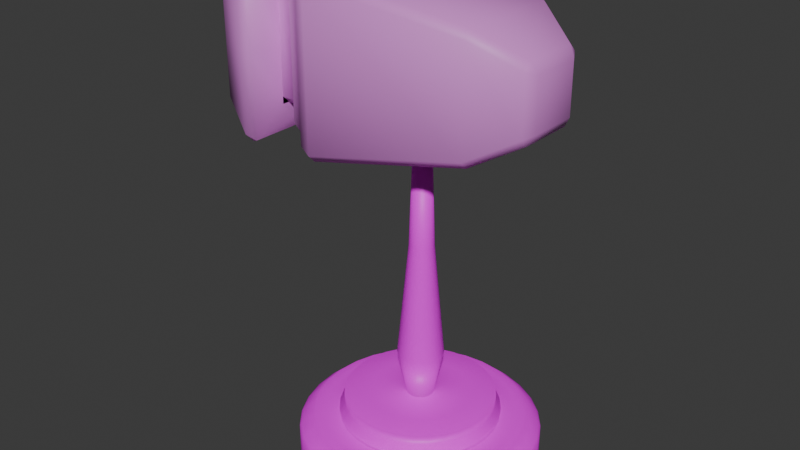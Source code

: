 # Source: WitchHazel.blend  (saved by Blender 4.0.36; exported with 4.5.12 LTS)
import bpy
from mathutils import Matrix  # noqa: F401  (used for matrix-valued properties, if any)

bpy.ops.wm.read_factory_settings(use_empty=True)
scene = bpy.context.scene
scene.name = 'Scene'

# ---- collections
col_collection = bpy.data.collections.new('Collection'); scene.collection.children.link(col_collection)

# ---- images (referenced by path relative to the original .blend; pixels are not part of the script)
import os
ASSET_DIR = os.environ.get("B2B_ASSET_DIR", "")  # directory of the original .blend (textures are referenced by path, not embedded)
HERE = os.path.dirname(os.path.abspath(__file__))  # packed textures are extracted next to this script under _unpacked/

def load_image(name, relpath, width, height, colorspace="sRGB"):
    """Load a texture the original file referenced (path relative to the .blend, or extracted next to this script)."""
    p = next((c for c in (os.path.join(HERE, relpath), os.path.join(ASSET_DIR, relpath)) if relpath and os.path.exists(c)), "")
    if p:
        img = bpy.data.images.load(p, check_existing=True)
        img.name = name
    else:  # same state as the original file: an image datablock whose file is absent (Cycles renders it pink)
        img = bpy.data.images.new(name, width, height)
        img.source = "FILE"
        img.filepath = "//" + (relpath or name)
    img.colorspace_settings.name = colorspace
    return img
img_f100014116_jpg = load_image('F100014116.jpg', 'F100014116.jpg', 1024, 1024, 'sRGB')
img_9374654_jpg = load_image('9374654.jpg', '9374654.jpg', 1024, 1024, 'sRGB')

# ---- materials (node trees are filled in below, after node groups)
mat_material = bpy.data.materials.new('Material')
mat_material.alpha_threshold = 0.0
mat_material.use_transparent_shadow = False
mat_material.roughness = 0.5
mat_material.line_color = (0.0, 0.0, 0.0, 1.0)
mat_material_001 = bpy.data.materials.new('Material.001')
mat_material_001.use_transparent_shadow = False

# ---- material node trees
mat_material.use_nodes = True; mat_material.node_tree.nodes.clear()
_N = mat_material.node_tree.nodes; _L = mat_material.node_tree.links
n0 = _N.new('ShaderNodeOutputMaterial'); n0.name = 'Material Output'; n0.location = (300, 300)
n1 = _N.new('ShaderNodeBsdfPrincipled'); n1.name = 'Principled BSDF'; n1.location = (10, 300)
n1.inputs[3].default_value = 1.45
n2 = _N.new('ShaderNodeTexImage'); n2.name = 'Image Texture'; n2.location = (-280, 280)
n2.image = img_f100014116_jpg
_L.new(n1.outputs[0], n0.inputs[0])
_L.new(n2.outputs[0], n1.inputs[0])
n0.is_active_output = True
mat_material_001.use_nodes = True; mat_material_001.node_tree.nodes.clear()
_N = mat_material_001.node_tree.nodes; _L = mat_material_001.node_tree.links
n0 = _N.new('ShaderNodeMix'); n0.name = 'Mix'; n0.location = (-827, 368)
n0.data_type = 'RGBA'
n0.blend_type = 'LIGHTEN'
n0.inputs[0].default_value = 1.0
n1 = _N.new('ShaderNodeTexImage'); n1.name = 'Image Texture.001'; n1.location = (-1319, 483)
n1.image = img_9374654_jpg
n2 = _N.new('ShaderNodeMix'); n2.name = 'Mix.001'; n2.location = (-515, 443)
n2.data_type = 'RGBA'
n3 = _N.new('ShaderNodeTexImage'); n3.name = 'Image Texture.002'; n3.location = (-1327, 203)
n3.image = img_f100014116_jpg
n4 = _N.new('ShaderNodeTexImage'); n4.name = 'Image Texture'; n4.location = (-613, 82)
n4.image = img_f100014116_jpg
n5 = _N.new('ShaderNodeValToRGB'); n5.name = 'Color Ramp.001'; n5.location = (-1837, 432)
n5.width = 211
while len(n5.color_ramp.elements) > 1: n5.color_ramp.elements.remove(n5.color_ramp.elements[-1])
n5.color_ramp.elements[0].position = 0.01579; n5.color_ramp.elements[0].color = (0.0, 0.0, 0.0, 1.0)
_e = n5.color_ramp.elements.new(1.0); _e.color = (1.0, 1.0, 1.0, 1.0)
n6 = _N.new('ShaderNodeOutputMaterial'); n6.name = 'Material Output'; n6.location = (451, 267)
n7 = _N.new('ShaderNodeBsdfPrincipled'); n7.name = 'Principled BSDF'; n7.location = (-90, 295)
n7.inputs[3].default_value = 1.45
n8 = _N.new('ShaderNodeShaderToRGB'); n8.name = 'Shader to RGB.001'; n8.location = (-1729, 71)
_L.new(n2.outputs[2], n7.inputs[0])
_L.new(n8.outputs[0], n5.inputs[0])
_L.new(n0.outputs[2], n2.inputs[6])
_L.new(n3.outputs[0], n0.inputs[6])
_L.new(n1.outputs[0], n0.inputs[7])
_L.new(n5.outputs[0], n2.inputs[7])
_L.new(n7.outputs[0], n8.inputs[0])
_L.new(n7.outputs[0], n6.inputs[0])
n6.is_active_output = True

# ---- world
world_world = bpy.data.worlds.new('World'); scene.world = world_world
world_world.use_nodes = True; world_world.node_tree.nodes.clear()
_N = world_world.node_tree.nodes; _L = world_world.node_tree.links
n0 = _N.new('ShaderNodeOutputWorld'); n0.name = 'World Output'; n0.location = (300, 300)
n1 = _N.new('ShaderNodeBackground'); n1.name = 'Background'; n1.location = (10, 300)
n1.inputs[0].default_value = (0.05088, 0.05088, 0.05088, 1.0)
_L.new(n1.outputs[0], n0.inputs[0])
n0.is_active_output = True
world_world.color = (0.05088, 0.05088, 0.05088)
world_world.use_sun_shadow = False
world_world.sun_shadow_jitter_overblur = 0.0

# ---- meshes
me_cylinder = bpy.data.meshes.new('Cylinder')
me_cylinder.from_pydata([(-5.313e-09, 0.5925, -0.3781), (-8.599e-09, 0.4518, 0.807), (0.1156, 0.5812, -0.3781), (0.08814, 0.4431, 0.807), (0.2268, 0.5474, -0.3781), (0.1729, 0.4174, 0.807), (0.3292, 0.4927, -0.3781), (0.251, 0.3756, 0.807), (0.419, 0.419, -0.3781), (0.3195, 0.3195, 0.807), (0.4927, 0.3292, -0.3781), (0.3756, 0.251, 0.807), (0.5474, 0.2268, -0.3781), (0.4174, 0.1729, 0.807), (0.5812, 0.1156, -0.3781), (0.4431, 0.08814, 0.807), (0.5925, 4.337e-10, -0.3781), (0.4518, 1.445e-09, 0.807), (0.5812, -0.1156, -0.3781), (0.4431, -0.08814, 0.807), (0.5474, -0.2268, -0.3781), (0.4174, -0.1729, 0.807), (0.4927, -0.3292, -0.3781), (0.3756, -0.251, 0.807), (0.419, -0.419, -0.3781), (0.3195, -0.3195, 0.807), (0.3292, -0.4927, -0.3781), (0.251, -0.3756, 0.807), (0.2268, -0.5474, -0.3781), (0.1729, -0.4174, 0.807), (0.1156, -0.5812, -0.3781), (0.08814, -0.4431, 0.807), (-5.313e-09, -0.5925, -0.3781), (-8.599e-09, -0.4518, 0.807), (-0.1156, -0.5812, -0.3781), (-0.08814, -0.4431, 0.807), (-0.2268, -0.5474, -0.3781), (-0.1729, -0.4174, 0.807), (-0.3292, -0.4927, -0.3781), (-0.251, -0.3756, 0.807), (-0.419, -0.419, -0.3781), (-0.3195, -0.3195, 0.807), (-0.4927, -0.3292, -0.3781), (-0.3756, -0.251, 0.807), (-0.5474, -0.2268, -0.3781), (-0.4174, -0.1729, 0.807), (-0.5812, -0.1156, -0.3781), (-0.4431, -0.08814, 0.807), (-0.5925, 4.337e-10, -0.3781), (-0.4518, 1.445e-09, 0.807), (-0.5812, 0.1156, -0.3781), (-0.4431, 0.08814, 0.807), (-0.5474, 0.2268, -0.3781), (-0.4174, 0.1729, 0.807), (-0.4927, 0.3292, -0.3781), (-0.3756, 0.251, 0.807), (-0.419, 0.419, -0.3781), (-0.3195, 0.3195, 0.807), (-0.3292, 0.4927, -0.3781), (-0.251, 0.3756, 0.807), (-0.2268, 0.5474, -0.3781), (-0.1729, 0.4174, 0.807), (-0.1156, 0.5812, -0.3781), (-0.08814, 0.4431, 0.807), (0.1156, 0.5812, 0.807), (-5.313e-09, 0.5925, 0.807), (0.2268, 0.5474, 0.807), (0.3292, 0.4927, 0.807), (0.419, 0.419, 0.807), (0.4927, 0.3292, 0.807), (0.5474, 0.2268, 0.807), (0.5812, 0.1156, 0.807), (0.5925, 4.337e-10, 0.807), (0.5812, -0.1156, 0.807), (0.5474, -0.2268, 0.807), (0.4927, -0.3292, 0.807), (0.419, -0.419, 0.807), (0.3292, -0.4927, 0.807), (0.2268, -0.5474, 0.807), (0.1156, -0.5812, 0.807), (-5.313e-09, -0.5925, 0.807), (-0.1156, -0.5812, 0.807), (-0.2268, -0.5474, 0.807), (-0.3292, -0.4927, 0.807), (-0.419, -0.419, 0.807), (-0.4927, -0.3292, 0.807), (-0.5474, -0.2268, 0.807), (-0.5812, -0.1156, 0.807), (-0.5925, 4.337e-10, 0.807), (-0.5812, 0.1156, 0.807), (-0.5474, 0.2268, 0.807), (-0.4927, 0.3292, 0.807), (-0.419, 0.419, 0.807), (-0.3292, 0.4927, 0.807), (-0.2268, 0.5474, 0.807), (-0.1156, 0.5812, 0.807), (0.01489, 0.07483, 1.546), (-1.057e-08, 0.0763, 1.546), (0.0292, 0.07049, 1.546), (0.04239, 0.06344, 1.546), (0.05395, 0.05395, 1.546), (0.06344, 0.04239, 1.546), (0.07049, 0.0292, 1.546), (0.07483, 0.01489, 1.546), (0.0763, 5.661e-09, 1.546), (0.07483, -0.01489, 1.546), (0.07049, -0.0292, 1.546), (0.06344, -0.04239, 1.546), (0.05395, -0.05395, 1.546), (0.04239, -0.06344, 1.546), (0.0292, -0.07049, 1.546), (0.01489, -0.07483, 1.546), (-1.057e-08, -0.0763, 1.546), (-0.01489, -0.07483, 1.546), (-0.0292, -0.07049, 1.546), (-0.04239, -0.06344, 1.546), (-0.05395, -0.05395, 1.546), (-0.06344, -0.04239, 1.546), (-0.07049, -0.0292, 1.546), (-0.07483, -0.01489, 1.546), (-0.0763, 5.661e-09, 1.546), (-0.07483, 0.01489, 1.546), (-0.07049, 0.0292, 1.546), (-0.06344, 0.04239, 1.546), (-0.05395, 0.05395, 1.546), (-0.04239, 0.06344, 1.546), (-0.0292, 0.07049, 1.546), (-0.01489, 0.07483, 1.546), (0.08246, 0.4146, 1.544), (-7.535e-09, 0.4227, 1.544), (0.1618, 0.3905, 1.544), (0.2348, 0.3514, 1.544), (0.2989, 0.2989, 1.544), (0.3514, 0.2348, 1.544), (0.3905, 0.1618, 1.544), (0.4146, 0.08246, 1.544), (0.4227, 1.332e-09, 1.544), (0.4146, -0.08246, 1.544), (0.3905, -0.1618, 1.544), (0.3514, -0.2348, 1.544), (0.2989, -0.2989, 1.544), (0.2348, -0.3514, 1.544), (0.1618, -0.3905, 1.544), (0.08246, -0.4146, 1.544), (-7.535e-09, -0.4227, 1.544), (-0.08246, -0.4146, 1.544), (-0.1618, -0.3905, 1.544), (-0.2348, -0.3514, 1.544), (-0.2989, -0.2989, 1.544), (-0.3514, -0.2348, 1.544), (-0.3905, -0.1618, 1.544), (-0.4146, -0.08246, 1.544), (-0.4227, 1.332e-09, 1.544), (-0.4146, 0.08246, 1.544), (-0.3905, 0.1618, 1.544), (-0.3514, 0.2348, 1.544), (-0.2989, 0.2989, 1.544), (-0.2348, 0.3514, 1.544), (-0.1618, 0.3905, 1.544), (-0.08246, 0.4146, 1.544), (0.02512, 0.1263, 3.129), (5.307e-08, 0.1288, 3.129), (0.04928, 0.119, 3.129), (0.07154, 0.1071, 3.129), (0.09105, 0.09105, 3.129), (0.1071, 0.07154, 3.129), (0.119, 0.04928, 3.129), (0.1263, 0.02512, 3.129), (0.1288, 8.823e-09, 3.129), (0.1263, -0.02512, 3.129), (0.119, -0.04928, 3.129), (0.1071, -0.07154, 3.129), (0.09105, -0.09105, 3.129), (0.07154, -0.1071, 3.129), (0.04928, -0.119, 3.129), (0.02512, -0.1263, 3.129), (5.307e-08, -0.1288, 3.129), (-0.02512, -0.1263, 3.129), (-0.04928, -0.119, 3.129), (-0.07154, -0.1071, 3.129), (-0.09105, -0.09105, 3.129), (-0.1071, -0.07154, 3.129), (-0.119, -0.04928, 3.129), (-0.1263, -0.02512, 3.129), (-0.1288, 8.823e-09, 3.129), (-0.1263, 0.02512, 3.129), (-0.119, 0.04928, 3.129), (-0.1071, 0.07154, 3.129), (-0.09105, 0.09105, 3.129), (-0.07154, 0.1071, 3.129), (-0.04928, 0.119, 3.129), (-0.02512, 0.1263, 3.129), (0.01334, 0.06706, 7.053), (6.392e-08, 0.06837, 7.053), (0.02616, 0.06316, 7.053), (0.03798, 0.05685, 7.053), (0.04834, 0.04834, 7.053), (0.05685, 0.03798, 7.053), (0.06317, 0.02616, 7.053), (0.06706, 0.01334, 7.053), (0.06837, 8.803e-09, 7.053), (0.06706, -0.01334, 7.053), (0.06317, -0.02616, 7.053), (0.05685, -0.03798, 7.053), (0.04834, -0.04834, 7.053), (0.03798, -0.05685, 7.053), (0.02616, -0.06316, 7.053), (0.01334, -0.06706, 7.053), (6.392e-08, -0.06837, 7.053), (-0.01334, -0.06706, 7.053), (-0.02616, -0.06316, 7.053), (-0.03798, -0.05685, 7.053), (-0.04834, -0.04834, 7.053), (-0.05685, -0.03798, 7.053), (-0.06316, -0.02616, 7.053), (-0.06706, -0.01334, 7.053), (-0.06837, 8.803e-09, 7.053), (-0.06706, 0.01334, 7.053), (-0.06316, 0.02616, 7.053), (-0.05685, 0.03798, 7.053), (-0.04834, 0.04834, 7.053), (-0.03798, 0.05685, 7.053), (-0.02616, 0.06316, 7.053), (-0.01334, 0.06706, 7.053), (0.008667, 0.04357, 11.43), (8.271e-07, 0.04442, 11.43), (0.017, 0.04104, 11.43), (0.02468, 0.03693, 11.43), (0.03141, 0.03141, 11.43), (0.03693, 0.02468, 11.43), (0.04104, 0.017, 11.43), (0.04357, 0.008666, 11.43), (0.04442, 8.009e-09, 11.43), (0.04357, -0.008666, 11.43), (0.04104, -0.017, 11.43), (0.03693, -0.02468, 11.43), (0.03141, -0.03141, 11.43), (0.02468, -0.03693, 11.43), (0.017, -0.04104, 11.43), (0.008667, -0.04357, 11.43), (8.271e-07, -0.04442, 11.43), (-0.008665, -0.04357, 11.43), (-0.017, -0.04104, 11.43), (-0.02468, -0.03693, 11.43), (-0.03141, -0.03141, 11.43), (-0.03693, -0.02468, 11.43), (-0.04104, -0.017, 11.43), (-0.04356, -0.008666, 11.43), (-0.04442, 8.009e-09, 11.43), (-0.04356, 0.008666, 11.43), (-0.04104, 0.017, 11.43), (-0.03693, 0.02468, 11.43), (-0.03141, 0.03141, 11.43), (-0.02468, 0.03693, 11.43), (-0.017, 0.04104, 11.43), (-0.008665, 0.04357, 11.43), (-6.342e-09, 0.6776, -0.9992), (0.1322, 0.6645, -0.9992), (0.1322, 0.6645, 0.356), (-6.342e-09, 0.6776, 0.356), (0.2593, 0.626, -0.9992), (0.2593, 0.626, 0.356), (0.3764, 0.5634, -0.9992), (0.3764, 0.5634, 0.356), (0.4791, 0.4791, -0.9992), (0.4791, 0.4791, 0.356), (0.5634, 0.3764, -0.9992), (0.5634, 0.3764, 0.356), (0.626, 0.2593, -0.9992), (0.626, 0.2593, 0.356), (0.6645, 0.1322, -0.9992), (0.6645, 0.1322, 0.356), (0.6776, 2.753e-10, -0.9992), (0.6776, 2.753e-10, 0.356), (0.6645, -0.1322, -0.9992), (0.6645, -0.1322, 0.356), (0.626, -0.2593, -0.9992), (0.626, -0.2593, 0.356), (0.5634, -0.3764, -0.9992), (0.5634, -0.3764, 0.356), (0.4791, -0.4791, -0.9992), (0.4791, -0.4791, 0.356), (0.3764, -0.5634, -0.9992), (0.3764, -0.5634, 0.356), (0.2593, -0.626, -0.9992), (0.2593, -0.626, 0.356), (0.1322, -0.6645, -0.9992), (0.1322, -0.6645, 0.356), (-6.342e-09, -0.6776, -0.9992), (-6.342e-09, -0.6776, 0.356), (-0.1322, -0.6645, -0.9992), (-0.1322, -0.6645, 0.356), (-0.2593, -0.626, -0.9992), (-0.2593, -0.626, 0.356), (-0.3764, -0.5634, -0.9992), (-0.3764, -0.5634, 0.356), (-0.4791, -0.4791, -0.9992), (-0.4791, -0.4791, 0.356), (-0.5634, -0.3764, -0.9992), (-0.5634, -0.3764, 0.356), (-0.626, -0.2593, -0.9992), (-0.626, -0.2593, 0.356), (-0.6645, -0.1322, -0.9992), (-0.6645, -0.1322, 0.356), (-0.6776, 2.753e-10, -0.9992), (-0.6776, 2.753e-10, 0.356), (-0.6645, 0.1322, -0.9992), (-0.6645, 0.1322, 0.356), (-0.626, 0.2593, -0.9992), (-0.626, 0.2593, 0.356), (-0.5634, 0.3764, -0.9992), (-0.5634, 0.3764, 0.356), (-0.4791, 0.4791, -0.9992), (-0.4791, 0.4791, 0.356), (-0.3764, 0.5634, -0.9992), (-0.3764, 0.5634, 0.356), (-0.2593, 0.626, -0.9992), (-0.2593, 0.626, 0.356), (-0.1322, 0.6645, -0.9992), (-0.1322, 0.6645, 0.356), (-6.95e-09, 0.2803, 1.544), (0.05469, 0.2749, 1.544), (0.1073, 0.259, 1.544), (0.1557, 0.2331, 1.544), (0.1982, 0.1982, 1.544), (0.2331, 0.1557, 1.544), (0.259, 0.1073, 1.544), (0.2749, 0.05469, 1.544), (0.2803, 4.703e-10, 1.544), (0.2749, -0.05469, 1.544), (0.259, -0.1073, 1.544), (0.2331, -0.1557, 1.544), (0.1982, -0.1982, 1.544), (0.1557, -0.2331, 1.544), (0.1073, -0.259, 1.544), (0.05469, -0.2749, 1.544), (-6.95e-09, -0.2803, 1.544), (-0.05469, -0.2749, 1.544), (-0.1073, -0.259, 1.544), (-0.1557, -0.2331, 1.544), (-0.1982, -0.1982, 1.544), (-0.2331, -0.1557, 1.544), (-0.259, -0.1073, 1.544), (-0.2749, -0.05469, 1.544), (-0.2803, 4.703e-10, 1.544), (-0.2749, 0.05469, 1.544), (-0.259, 0.1073, 1.544), (-0.2331, 0.1557, 1.544), (-0.1982, 0.1982, 1.544), (-0.1557, 0.2331, 1.544), (-0.1073, 0.259, 1.544), (-0.05469, 0.2749, 1.544), (0.08814, 0.4431, 0.9917), (0.1729, 0.4174, 0.9917), (-0.3195, 0.3195, 0.9917), (-0.251, 0.3756, 0.9917), (0.08814, -0.4431, 0.9917), (-8.388e-09, -0.4518, 0.9917), (0.251, 0.3756, 0.9917), (-0.1729, 0.4174, 0.9917), (-0.08814, -0.4431, 0.9917), (0.3195, 0.3195, 0.9917), (-0.08814, 0.4431, 0.9917), (-0.1729, -0.4174, 0.9917), (0.3756, 0.251, 0.9917), (-8.388e-09, 0.4518, 0.9917), (-0.251, -0.3756, 0.9917), (0.4174, 0.1729, 0.9917), (-0.3195, -0.3195, 0.9917), (0.4431, 0.08814, 0.9917), (-0.3756, -0.251, 0.9917), (0.4518, 1.445e-09, 0.9917), (-0.4174, -0.1729, 0.9917), (0.4431, -0.08814, 0.9917), (-0.4431, -0.08814, 0.9917), (0.4174, -0.1729, 0.9917), (-0.4518, 1.445e-09, 0.9917), (0.3756, -0.251, 0.9917), (-0.4431, 0.08814, 0.9917), (0.3195, -0.3195, 0.9917), (-0.4174, 0.1729, 0.9917), (0.251, -0.3756, 0.9917), (-0.3756, 0.251, 0.9917), (0.1729, -0.4174, 0.9917), (0.08246, 0.4146, 1.227), (-0.2989, 0.2989, 1.227), (0.08246, -0.4146, 1.227), (0.1618, 0.3905, 1.227), (-0.2348, 0.3514, 1.227), (-7.646e-09, -0.4227, 1.227), (0.2348, 0.3514, 1.227), (-0.1618, 0.3905, 1.227), (-0.08246, -0.4146, 1.227), (0.2989, 0.2989, 1.227), (-0.08246, 0.4146, 1.227), (-0.1618, -0.3905, 1.227), (0.3514, 0.2348, 1.227), (-7.646e-09, 0.4227, 1.227), (-0.2348, -0.3514, 1.227), (0.3905, 0.1618, 1.227), (-0.2989, -0.2989, 1.227), (0.4146, 0.08246, 1.227), (-0.3514, -0.2348, 1.227), (0.4227, 1.332e-09, 1.227), (-0.3905, -0.1618, 1.227), (0.4146, -0.08246, 1.227), (-0.4146, -0.08246, 1.227), (0.3905, -0.1618, 1.227), (-0.4227, 1.332e-09, 1.227), (0.3514, -0.2348, 1.227), (-0.4146, 0.08246, 1.227), (0.2989, -0.2989, 1.227), (-0.3905, 0.1618, 1.227), (0.2348, -0.3514, 1.227), (-0.3514, 0.2348, 1.227), (0.1618, -0.3905, 1.227), (-6.423e-09, 0.545, 0.807), (0.1063, 0.5345, 0.807), (0.2086, 0.5035, 0.807), (0.3028, 0.4531, 0.807), (0.3854, 0.3854, 0.807), (0.4531, 0.3028, 0.807), (0.5035, 0.2086, 0.807), (0.5345, 0.1063, 0.807), (0.545, 7.753e-10, 0.807), (0.5345, -0.1063, 0.807), (0.5035, -0.2086, 0.807), (0.4531, -0.3028, 0.807), (0.3854, -0.3854, 0.807), (0.3028, -0.4531, 0.807), (0.2086, -0.5035, 0.807), (0.1063, -0.5345, 0.807), (-6.423e-09, -0.545, 0.807), (-0.1063, -0.5345, 0.807), (-0.2086, -0.5035, 0.807), (-0.3028, -0.4531, 0.807), (-0.3854, -0.3854, 0.807), (-0.4531, -0.3028, 0.807), (-0.5035, -0.2086, 0.807), (-0.5345, -0.1063, 0.807), (-0.545, 7.753e-10, 0.807), (-0.5345, 0.1063, 0.807), (-0.5035, 0.2086, 0.807), (-0.4531, 0.3028, 0.807), (-0.3854, 0.3854, 0.807), (-0.3028, 0.4531, 0.807), (-0.2086, 0.5035, 0.807), (-0.1063, 0.5345, 0.807), (0.6677, 2.936e-10, 0.408), (-0.6549, 0.1303, 0.408), (-6.223e-09, -0.6677, 0.408), (0.6549, 0.1303, 0.408), (-0.6677, 2.936e-10, 0.408), (0.1303, -0.6549, 0.408), (0.6169, 0.2555, 0.408), (-6.223e-09, 0.6677, 0.408), (-0.6169, -0.2555, 0.408), (-0.6549, -0.1303, 0.408), (0.371, -0.5552, 0.408), (0.2555, -0.6169, 0.408), (0.4722, 0.4722, 0.408), (0.5552, 0.371, 0.408), (-0.2555, 0.6169, 0.408), (-0.1303, 0.6549, 0.408), (-0.1303, -0.6549, 0.408), (-0.6169, 0.2555, 0.408), (0.6549, -0.1303, 0.408), (-0.2555, -0.6169, 0.408), (0.1303, 0.6549, 0.408), (-0.5552, 0.371, 0.408), (0.6169, -0.2555, 0.408), (-0.371, -0.5552, 0.408), (-0.4722, 0.4722, 0.408), (0.2555, 0.6169, 0.408), (0.5552, -0.371, 0.408), (-0.4722, -0.4722, 0.408), (-0.371, 0.5552, 0.408), (0.371, 0.5552, 0.408), (0.4722, -0.4722, 0.408), (-0.5552, -0.371, 0.408), (-6.342e-09, 0.6776, -0.7281), (0.1322, 0.6645, -0.7281), (0.2593, 0.626, -0.7281), (0.3764, 0.5634, -0.7281), (0.4791, 0.4791, -0.7281), (0.5634, 0.3764, -0.7281), (0.626, 0.2593, -0.7281), (0.6645, 0.1322, -0.7281), (0.6776, 2.753e-10, -0.7281), (0.6645, -0.1322, -0.7281), (0.626, -0.2593, -0.7281), (0.5634, -0.3764, -0.7281), (0.4791, -0.4791, -0.7281), (0.3764, -0.5634, -0.7281), (0.2593, -0.626, -0.7281), (0.1322, -0.6645, -0.7281), (-6.342e-09, -0.6776, -0.7281), (-0.1322, -0.6645, -0.7281), (-0.2593, -0.626, -0.7281), (-0.3764, -0.5634, -0.7281), (-0.4791, -0.4791, -0.7281), (-0.5634, -0.3764, -0.7281), (-0.626, -0.2593, -0.7281), (-0.6645, -0.1322, -0.7281), (-0.6776, 2.753e-10, -0.7281), (-0.6645, 0.1322, -0.7281), (-0.626, 0.2593, -0.7281), (-0.5634, 0.3764, -0.7281), (-0.4791, 0.4791, -0.7281), (-0.3764, 0.5634, -0.7281), (-0.2593, 0.626, -0.7281), (-0.1322, 0.6645, -0.7281)], [], [(464, 467, 293, 291), (54, 52, 308, 310), (2, 0, 256, 257), (448, 466, 275, 273), (36, 34, 290, 292), (18, 16, 272, 274), (449, 465, 309, 307), (450, 464, 291, 289), (52, 50, 306, 308), (451, 448, 273, 271), (34, 32, 288, 290), (16, 14, 270, 272), (452, 449, 307, 305), (453, 450, 289, 287), (50, 48, 304, 306), (454, 451, 271, 269), (32, 30, 286, 288), (14, 12, 268, 270), (457, 452, 305, 303), (459, 453, 287, 285), (48, 46, 302, 304), (461, 454, 269, 267), (30, 28, 284, 286), (463, 455, 259, 319), (12, 10, 266, 268), (456, 457, 303, 301), (0, 62, 318, 256), (458, 459, 285, 283), (46, 44, 300, 302), (460, 461, 267, 265), (387, 384, 128, 130), (28, 26, 282, 284), (462, 463, 319, 317), (0, 2, 4, 6, 8, 10, 12, 14, 16, 18, 20, 22, 24, 26, 28, 30, 32, 34, 36, 38, 40, 42, 44, 46, 48, 50, 52, 54, 56, 58, 60, 62), (416, 417, 64, 65), (417, 418, 66, 64), (418, 419, 67, 66), (419, 420, 68, 67), (420, 421, 69, 68), (421, 422, 70, 69), (422, 423, 71, 70), (423, 424, 72, 71), (424, 425, 73, 72), (425, 426, 74, 73), (426, 427, 75, 74), (427, 428, 76, 75), (428, 429, 77, 76), (429, 430, 78, 77), (430, 431, 79, 78), (431, 432, 80, 79), (432, 433, 81, 80), (433, 434, 82, 81), (434, 435, 83, 82), (435, 436, 84, 83), (436, 437, 85, 84), (437, 438, 86, 85), (438, 439, 87, 86), (439, 440, 88, 87), (440, 441, 89, 88), (441, 442, 90, 89), (442, 443, 91, 90), (443, 444, 92, 91), (444, 445, 93, 92), (445, 446, 94, 93), (446, 447, 95, 94), (447, 416, 65, 95), (116, 115, 179, 180), (388, 385, 156, 157), (389, 386, 143, 144), (390, 387, 130, 131), (391, 388, 157, 158), (392, 389, 144, 145), (393, 390, 131, 132), (394, 391, 158, 159), (395, 392, 145, 146), (396, 393, 132, 133), (397, 394, 159, 129), (398, 395, 146, 147), (399, 396, 133, 134), (400, 398, 147, 148), (401, 399, 134, 135), (402, 400, 148, 149), (403, 401, 135, 136), (404, 402, 149, 150), (405, 403, 136, 137), (406, 404, 150, 151), (407, 405, 137, 138), (408, 406, 151, 152), (409, 407, 138, 139), (410, 408, 152, 153), (411, 409, 139, 140), (412, 410, 153, 154), (413, 411, 140, 141), (414, 412, 154, 155), (415, 413, 141, 142), (384, 397, 129, 128), (385, 414, 155, 156), (386, 415, 142, 143), (320, 321, 128, 129), (321, 322, 130, 128), (322, 323, 131, 130), (323, 324, 132, 131), (324, 325, 133, 132), (325, 326, 134, 133), (326, 327, 135, 134), (327, 328, 136, 135), (328, 329, 137, 136), (329, 330, 138, 137), (330, 331, 139, 138), (331, 332, 140, 139), (332, 333, 141, 140), (333, 334, 142, 141), (334, 335, 143, 142), (335, 336, 144, 143), (336, 337, 145, 144), (337, 338, 146, 145), (338, 339, 147, 146), (339, 340, 148, 147), (340, 341, 149, 148), (341, 342, 150, 149), (342, 343, 151, 150), (343, 344, 152, 151), (344, 345, 153, 152), (345, 346, 154, 153), (346, 347, 155, 154), (347, 348, 156, 155), (348, 349, 157, 156), (349, 350, 158, 157), (350, 351, 159, 158), (351, 320, 129, 159), (183, 182, 214, 215), (103, 102, 166, 167), (117, 116, 180, 181), (104, 103, 167, 168), (118, 117, 181, 182), (105, 104, 168, 169), (119, 118, 182, 183), (106, 105, 169, 170), (120, 119, 183, 184), (107, 106, 170, 171), (121, 120, 184, 185), (108, 107, 171, 172), (122, 121, 185, 186), (109, 108, 172, 173), (123, 122, 186, 187), (110, 109, 173, 174), (96, 97, 161, 160), (124, 123, 187, 188), (111, 110, 174, 175), (98, 96, 160, 162), (125, 124, 188, 189), (112, 111, 175, 176), (99, 98, 162, 163), (126, 125, 189, 190), (113, 112, 176, 177), (100, 99, 163, 164), (127, 126, 190, 191), (114, 113, 177, 178), (101, 100, 164, 165), (97, 127, 191, 161), (115, 114, 178, 179), (102, 101, 165, 166), (218, 217, 249, 250), (170, 169, 201, 202), (184, 183, 215, 216), (171, 170, 202, 203), (185, 184, 216, 217), (172, 171, 203, 204), (186, 185, 217, 218), (173, 172, 204, 205), (187, 186, 218, 219), (174, 173, 205, 206), (160, 161, 193, 192), (188, 187, 219, 220), (175, 174, 206, 207), (162, 160, 192, 194), (189, 188, 220, 221), (176, 175, 207, 208), (163, 162, 194, 195), (190, 189, 221, 222), (177, 176, 208, 209), (164, 163, 195, 196), (191, 190, 222, 223), (178, 177, 209, 210), (165, 164, 196, 197), (161, 191, 223, 193), (179, 178, 210, 211), (166, 165, 197, 198), (180, 179, 211, 212), (167, 166, 198, 199), (181, 180, 212, 213), (168, 167, 199, 200), (182, 181, 213, 214), (169, 168, 200, 201), (224, 225, 255, 254, 253, 252, 251, 250, 249, 248, 247, 246, 245, 244, 243, 242, 241, 240, 239, 238, 237, 236, 235, 234, 233, 232, 231, 230, 229, 228, 227, 226), (205, 204, 236, 237), (219, 218, 250, 251), (206, 205, 237, 238), (192, 193, 225, 224), (220, 219, 251, 252), (207, 206, 238, 239), (194, 192, 224, 226), (221, 220, 252, 253), (208, 207, 239, 240), (195, 194, 226, 227), (222, 221, 253, 254), (209, 208, 240, 241), (196, 195, 227, 228), (223, 222, 254, 255), (210, 209, 241, 242), (197, 196, 228, 229), (193, 223, 255, 225), (211, 210, 242, 243), (198, 197, 229, 230), (212, 211, 243, 244), (199, 198, 230, 231), (213, 212, 244, 245), (200, 199, 231, 232), (214, 213, 245, 246), (201, 200, 232, 233), (215, 214, 246, 247), (202, 201, 233, 234), (216, 215, 247, 248), (203, 202, 234, 235), (217, 216, 248, 249), (204, 203, 235, 236), (480, 259, 258, 481), (481, 258, 261, 482), (482, 261, 263, 483), (483, 263, 265, 484), (484, 265, 267, 485), (485, 267, 269, 486), (486, 269, 271, 487), (487, 271, 273, 488), (488, 273, 275, 489), (489, 275, 277, 490), (490, 277, 279, 491), (491, 279, 281, 492), (492, 281, 283, 493), (493, 283, 285, 494), (494, 285, 287, 495), (495, 287, 289, 496), (496, 289, 291, 497), (497, 291, 293, 498), (498, 293, 295, 499), (499, 295, 297, 500), (500, 297, 299, 501), (501, 299, 301, 502), (502, 301, 303, 503), (503, 303, 305, 504), (504, 305, 307, 505), (505, 307, 309, 506), (506, 309, 311, 507), (507, 311, 313, 508), (508, 313, 315, 509), (509, 315, 317, 510), (510, 317, 319, 511), (511, 319, 259, 480), (455, 468, 258, 259), (465, 469, 311, 309), (20, 18, 274, 276), (38, 36, 292, 294), (466, 470, 277, 275), (56, 54, 310, 312), (467, 471, 295, 293), (4, 2, 257, 260), (469, 472, 313, 311), (22, 20, 276, 278), (468, 473, 261, 258), (40, 38, 294, 296), (470, 474, 279, 277), (58, 56, 312, 314), (471, 475, 297, 295), (6, 4, 260, 262), (472, 476, 315, 313), (24, 22, 278, 280), (473, 477, 263, 261), (42, 40, 296, 298), (474, 478, 281, 279), (60, 58, 314, 316), (475, 479, 299, 297), (8, 6, 262, 264), (476, 462, 317, 315), (26, 24, 280, 282), (477, 460, 265, 263), (44, 42, 298, 300), (478, 458, 283, 281), (62, 60, 316, 318), (479, 456, 301, 299), (10, 8, 264, 266), (127, 97, 320, 351), (126, 127, 351, 350), (125, 126, 350, 349), (124, 125, 349, 348), (123, 124, 348, 347), (122, 123, 347, 346), (121, 122, 346, 345), (120, 121, 345, 344), (119, 120, 344, 343), (118, 119, 343, 342), (117, 118, 342, 341), (116, 117, 341, 340), (115, 116, 340, 339), (114, 115, 339, 338), (113, 114, 338, 337), (112, 113, 337, 336), (111, 112, 336, 335), (110, 111, 335, 334), (109, 110, 334, 333), (108, 109, 333, 332), (107, 108, 332, 331), (106, 107, 331, 330), (105, 106, 330, 329), (104, 105, 329, 328), (103, 104, 328, 327), (102, 103, 327, 326), (101, 102, 326, 325), (100, 101, 325, 324), (99, 100, 324, 323), (98, 99, 323, 322), (96, 98, 322, 321), (97, 96, 321, 320), (31, 29, 383, 356), (57, 55, 382, 354), (3, 1, 365, 352), (29, 27, 381, 383), (55, 53, 380, 382), (27, 25, 379, 381), (53, 51, 378, 380), (25, 23, 377, 379), (51, 49, 376, 378), (23, 21, 375, 377), (49, 47, 374, 376), (21, 19, 373, 375), (47, 45, 372, 374), (19, 17, 371, 373), (45, 43, 370, 372), (17, 15, 369, 371), (43, 41, 368, 370), (15, 13, 367, 369), (41, 39, 366, 368), (13, 11, 364, 367), (39, 37, 363, 366), (1, 63, 362, 365), (11, 9, 361, 364), (37, 35, 360, 363), (63, 61, 359, 362), (9, 7, 358, 361), (35, 33, 357, 360), (61, 59, 355, 359), (7, 5, 353, 358), (33, 31, 356, 357), (59, 57, 354, 355), (5, 3, 352, 353), (356, 383, 415, 386), (354, 382, 414, 385), (352, 365, 397, 384), (383, 381, 413, 415), (382, 380, 412, 414), (381, 379, 411, 413), (380, 378, 410, 412), (379, 377, 409, 411), (378, 376, 408, 410), (377, 375, 407, 409), (376, 374, 406, 408), (375, 373, 405, 407), (374, 372, 404, 406), (373, 371, 403, 405), (372, 370, 402, 404), (371, 369, 401, 403), (370, 368, 400, 402), (369, 367, 399, 401), (368, 366, 398, 400), (367, 364, 396, 399), (366, 363, 395, 398), (365, 362, 394, 397), (364, 361, 393, 396), (363, 360, 392, 395), (362, 359, 391, 394), (361, 358, 390, 393), (360, 357, 389, 392), (359, 355, 388, 391), (358, 353, 387, 390), (357, 356, 386, 389), (355, 354, 385, 388), (353, 352, 384, 387), (63, 1, 416, 447), (61, 63, 447, 446), (59, 61, 446, 445), (57, 59, 445, 444), (55, 57, 444, 443), (53, 55, 443, 442), (51, 53, 442, 441), (49, 51, 441, 440), (47, 49, 440, 439), (45, 47, 439, 438), (43, 45, 438, 437), (41, 43, 437, 436), (39, 41, 436, 435), (37, 39, 435, 434), (35, 37, 434, 433), (33, 35, 433, 432), (31, 33, 432, 431), (29, 31, 431, 430), (27, 29, 430, 429), (25, 27, 429, 428), (23, 25, 428, 427), (21, 23, 427, 426), (19, 21, 426, 425), (17, 19, 425, 424), (15, 17, 424, 423), (13, 15, 423, 422), (11, 13, 422, 421), (9, 11, 421, 420), (7, 9, 420, 419), (5, 7, 419, 418), (3, 5, 418, 417), (1, 3, 417, 416), (85, 86, 456, 479), (76, 77, 458, 478), (67, 68, 460, 477), (93, 94, 462, 476), (84, 85, 479, 475), (75, 76, 478, 474), (66, 67, 477, 473), (92, 93, 476, 472), (83, 84, 475, 471), (74, 75, 474, 470), (64, 66, 473, 468), (91, 92, 472, 469), (82, 83, 471, 467), (73, 74, 470, 466), (90, 91, 469, 465), (65, 64, 468, 455), (94, 95, 463, 462), (68, 69, 461, 460), (77, 78, 459, 458), (86, 87, 457, 456), (95, 65, 455, 463), (69, 70, 454, 461), (78, 79, 453, 459), (87, 88, 452, 457), (70, 71, 451, 454), (79, 80, 450, 453), (88, 89, 449, 452), (71, 72, 448, 451), (80, 81, 464, 450), (89, 90, 465, 449), (72, 73, 466, 448), (81, 82, 467, 464), (318, 511, 480, 256), (316, 510, 511, 318), (314, 509, 510, 316), (312, 508, 509, 314), (310, 507, 508, 312), (308, 506, 507, 310), (306, 505, 506, 308), (304, 504, 505, 306), (302, 503, 504, 304), (300, 502, 503, 302), (298, 501, 502, 300), (296, 500, 501, 298), (294, 499, 500, 296), (292, 498, 499, 294), (290, 497, 498, 292), (288, 496, 497, 290), (286, 495, 496, 288), (284, 494, 495, 286), (282, 493, 494, 284), (280, 492, 493, 282), (278, 491, 492, 280), (276, 490, 491, 278), (274, 489, 490, 276), (272, 488, 489, 274), (270, 487, 488, 272), (268, 486, 487, 270), (266, 485, 486, 268), (264, 484, 485, 266), (262, 483, 484, 264), (260, 482, 483, 262), (257, 481, 482, 260), (256, 480, 481, 257)])
me_cylinder.polygons.foreach_set('use_smooth', [True] * 482)
_uv = me_cylinder.uv_layers.new(name='UVMap')
_uv.uv.foreach_set('vector', [0.2032, 0.01461, 0.1582, 0.02827, 0.1582, 0.02827, 0.2032, 0.01461, 0.5504, 0.3833, 0.5283, 0.3418, 0.5283, 0.3418, 0.5504, 0.3833, 0.7968, 0.4854, 0.75, 0.49, 0.75, 0.49, 0.7968, 0.4854, 0.49, 0.25, 0.4854, 0.2032, 0.4854, 0.2032, 0.49, 0.25, 0.6582, 0.02827, 0.7032, 0.01461, 0.7032, 0.01461, 0.6582, 0.02827, 0.9854, 0.2032, 0.99, 0.25, 0.99, 0.25, 0.9854, 0.2032, 0.01461, 0.2968, 0.02827, 0.3418, 0.02827, 0.3418, 0.01461, 0.2968, 0.25, 0.01, 0.2032, 0.01461, 0.2032, 0.01461, 0.25, 0.01, 0.5283, 0.3418, 0.5146, 0.2968, 0.5146, 0.2968, 0.5283, 0.3418, 0.4854, 0.2968, 0.49, 0.25, 0.49, 0.25, 0.4854, 0.2968, 0.7032, 0.01461, 0.75, 0.01, 0.75, 0.01, 0.7032, 0.01461, 0.99, 0.25, 0.9854, 0.2968, 0.9854, 0.2968, 0.99, 0.25, 0.01, 0.25, 0.01461, 0.2968, 0.01461, 0.2968, 0.01, 0.25, 0.2968, 0.01461, 0.25, 0.01, 0.25, 0.01, 0.2968, 0.01461, 0.5146, 0.2968, 0.51, 0.25, 0.51, 0.25, 0.5146, 0.2968, 0.4717, 0.3418, 0.4854, 0.2968, 0.4854, 0.2968, 0.4717, 0.3418, 0.75, 0.01, 0.7968, 0.01461, 0.7968, 0.01461, 0.75, 0.01, 0.9854, 0.2968, 0.9717, 0.3418, 0.9717, 0.3418, 0.9854, 0.2968, 0.01461, 0.2032, 0.01, 0.25, 0.01, 0.25, 0.01461, 0.2032, 0.3418, 0.02827, 0.2968, 0.01461, 0.2968, 0.01461, 0.3418, 0.02827, 0.51, 0.25, 0.5146, 0.2032, 0.5146, 0.2032, 0.51, 0.25, 0.4496, 0.3833, 0.4717, 0.3418, 0.4717, 0.3418, 0.4496, 0.3833, 0.7968, 0.01461, 0.8418, 0.02827, 0.8418, 0.02827, 0.7968, 0.01461, 0.2032, 0.4854, 0.25, 0.49, 0.25, 0.49, 0.2032, 0.4854, 0.9717, 0.3418, 0.9496, 0.3833, 0.9496, 0.3833, 0.9717, 0.3418, 0.02827, 0.1582, 0.01461, 0.2032, 0.01461, 0.2032, 0.02827, 0.1582, 0.75, 0.49, 0.7032, 0.4854, 0.7032, 0.4854, 0.75, 0.49, 0.3833, 0.05045, 0.3418, 0.02827, 0.3418, 0.02827, 0.3833, 0.05045, 0.5146, 0.2032, 0.5283, 0.1582, 0.5283, 0.1582, 0.5146, 0.2032, 0.4197, 0.4197, 0.4496, 0.3833, 0.4496, 0.3833, 0.4197, 0.4197, 0.3408, 0.4693, 0.2963, 0.4828, 0.2963, 0.4828, 0.3408, 0.4693, 0.8418, 0.02827, 0.8833, 0.05045, 0.8833, 0.05045, 0.8418, 0.02827, 0.1582, 0.4717, 0.2032, 0.4854, 0.2032, 0.4854, 0.1582, 0.4717, 0.75, 0.49, 0.7968, 0.4854, 0.8418, 0.4717, 0.8833, 0.4496, 0.9197, 0.4197, 0.9496, 0.3833, 0.9717, 0.3418, 0.9854, 0.2968, 0.99, 0.25, 0.9854, 0.2032, 0.9717, 0.1582, 0.9496, 0.1167, 0.9197, 0.08029, 0.8833, 0.05045, 0.8418, 0.02827, 0.7968, 0.01461, 0.75, 0.01, 0.7032, 0.01461, 0.6582, 0.02827, 0.6167, 0.05045, 0.5803, 0.08029, 0.5504, 0.1167, 0.5283, 0.1582, 0.5146, 0.2032, 0.51, 0.25, 0.5146, 0.2968, 0.5283, 0.3418, 0.5504, 0.3833, 0.5803, 0.4197, 0.6167, 0.4496, 0.6582, 0.4717, 0.7032, 0.4854, 0.25, 0.4891, 0.2966, 0.4845, 0.2968, 0.4854, 0.25, 0.49, 0.2966, 0.4845, 0.3415, 0.4709, 0.3418, 0.4717, 0.2968, 0.4854, 0.3415, 0.4709, 0.3828, 0.4488, 0.3833, 0.4496, 0.3418, 0.4717, 0.3828, 0.4488, 0.4191, 0.4191, 0.4197, 0.4197, 0.3833, 0.4496, 0.4191, 0.4191, 0.4488, 0.3828, 0.4496, 0.3833, 0.4197, 0.4197, 0.4488, 0.3828, 0.4709, 0.3415, 0.4717, 0.3418, 0.4496, 0.3833, 0.4709, 0.3415, 0.4845, 0.2966, 0.4854, 0.2968, 0.4717, 0.3418, 0.4845, 0.2966, 0.4891, 0.25, 0.49, 0.25, 0.4854, 0.2968, 0.4891, 0.25, 0.4845, 0.2034, 0.4854, 0.2032, 0.49, 0.25, 0.4845, 0.2034, 0.4709, 0.1585, 0.4717, 0.1582, 0.4854, 0.2032, 0.4709, 0.1585, 0.4488, 0.1172, 0.4496, 0.1167, 0.4717, 0.1582, 0.4488, 0.1172, 0.4191, 0.08093, 0.4197, 0.08029, 0.4496, 0.1167, 0.4191, 0.08093, 0.3828, 0.05119, 0.3833, 0.05045, 0.4197, 0.08029, 0.3828, 0.05119, 0.3415, 0.0291, 0.3418, 0.02827, 0.3833, 0.05045, 0.3415, 0.0291, 0.2966, 0.01549, 0.2968, 0.01461, 0.3418, 0.02827, 0.2966, 0.01549, 0.25, 0.01089, 0.25, 0.01, 0.2968, 0.01461, 0.25, 0.01089, 0.2034, 0.01549, 0.2032, 0.01461, 0.25, 0.01, 0.2034, 0.01549, 0.1585, 0.0291, 0.1582, 0.02827, 0.2032, 0.01461, 0.1585, 0.0291, 0.1172, 0.05119, 0.1167, 0.05045, 0.1582, 0.02827, 0.1172, 0.05119, 0.08093, 0.08093, 0.08029, 0.08029, 0.1167, 0.05045, 0.08093, 0.08093, 0.05119, 0.1172, 0.05045, 0.1167, 0.08029, 0.08029, 0.05119, 0.1172, 0.0291, 0.1585, 0.02827, 0.1582, 0.05045, 0.1167, 0.0291, 0.1585, 0.01549, 0.2034, 0.01461, 0.2032, 0.02827, 0.1582, 0.01549, 0.2034, 0.01089, 0.25, 0.01, 0.25, 0.01461, 0.2032, 0.01089, 0.25, 0.01549, 0.2966, 0.01461, 0.2968, 0.01, 0.25, 0.01549, 0.2966, 0.0291, 0.3415, 0.02827, 0.3418, 0.01461, 0.2968, 0.0291, 0.3415, 0.05119, 0.3828, 0.05045, 0.3833, 0.02827, 0.3418, 0.05119, 0.3828, 0.08093, 0.4191, 0.08029, 0.4197, 0.05045, 0.3833, 0.08093, 0.4191, 0.1172, 0.4488, 0.1167, 0.4496, 0.08029, 0.4197, 0.1172, 0.4488, 0.1585, 0.4709, 0.1582, 0.4717, 0.1167, 0.4496, 0.1585, 0.4709, 0.2034, 0.4845, 0.2032, 0.4854, 0.1582, 0.4717, 0.2034, 0.4845, 0.25, 0.4891, 0.25, 0.49, 0.2032, 0.4854, 0.2217, 0.2217, 0.2277, 0.2167, 0.2277, 0.2167, 0.2217, 0.2217, 0.1181, 0.4474, 0.08217, 0.4178, 0.08217, 0.4178, 0.1181, 0.4474, 0.25, 0.01265, 0.2963, 0.01721, 0.2963, 0.01721, 0.25, 0.01265, 0.3819, 0.4474, 0.3408, 0.4693, 0.3408, 0.4693, 0.3819, 0.4474, 0.1592, 0.4693, 0.1181, 0.4474, 0.1181, 0.4474, 0.1592, 0.4693, 0.2037, 0.01721, 0.25, 0.01265, 0.25, 0.01265, 0.2037, 0.01721, 0.4178, 0.4178, 0.3819, 0.4474, 0.3819, 0.4474, 0.4178, 0.4178, 0.2037, 0.4828, 0.1592, 0.4693, 0.1592, 0.4693, 0.2037, 0.4828, 0.1592, 0.03072, 0.2037, 0.01721, 0.2037, 0.01721, 0.1592, 0.03072, 0.4474, 0.3819, 0.4178, 0.4178, 0.4178, 0.4178, 0.4474, 0.3819, 0.25, 0.4874, 0.2037, 0.4828, 0.2037, 0.4828, 0.25, 0.4874, 0.1181, 0.05265, 0.1592, 0.03072, 0.1592, 0.03072, 0.1181, 0.05265, 0.4693, 0.3408, 0.4474, 0.3819, 0.4474, 0.3819, 0.4693, 0.3408, 0.08217, 0.08217, 0.1181, 0.05265, 0.1181, 0.05265, 0.08217, 0.08217, 0.4828, 0.2963, 0.4693, 0.3408, 0.4693, 0.3408, 0.4828, 0.2963, 0.05265, 0.1181, 0.08217, 0.08217, 0.08217, 0.08217, 0.05265, 0.1181, 0.4874, 0.25, 0.4828, 0.2963, 0.4828, 0.2963, 0.4874, 0.25, 0.03072, 0.1592, 0.05265, 0.1181, 0.05265, 0.1181, 0.03072, 0.1592, 0.4828, 0.2037, 0.4874, 0.25, 0.4874, 0.25, 0.4828, 0.2037, 0.01721, 0.2037, 0.03072, 0.1592, 0.03072, 0.1592, 0.01721, 0.2037, 0.4693, 0.1592, 0.4828, 0.2037, 0.4828, 0.2037, 0.4693, 0.1592, 0.01265, 0.25, 0.01721, 0.2037, 0.01721, 0.2037, 0.01265, 0.25, 0.4474, 0.1181, 0.4693, 0.1592, 0.4693, 0.1592, 0.4474, 0.1181, 0.01721, 0.2963, 0.01265, 0.25, 0.01265, 0.25, 0.01721, 0.2963, 0.4178, 0.08217, 0.4474, 0.1181, 0.4474, 0.1181, 0.4178, 0.08217, 0.03072, 0.3408, 0.01721, 0.2963, 0.01721, 0.2963, 0.03072, 0.3408, 0.3819, 0.05265, 0.4178, 0.08217, 0.4178, 0.08217, 0.3819, 0.05265, 0.05265, 0.3819, 0.03072, 0.3408, 0.03072, 0.3408, 0.05265, 0.3819, 0.3408, 0.03072, 0.3819, 0.05265, 0.3819, 0.05265, 0.3408, 0.03072, 0.2963, 0.4828, 0.25, 0.4874, 0.25, 0.4874, 0.2963, 0.4828, 0.08217, 0.4178, 0.05265, 0.3819, 0.05265, 0.3819, 0.08217, 0.4178, 0.2963, 0.01721, 0.3408, 0.03072, 0.3408, 0.03072, 0.2963, 0.01721, 0.25, 0.4694, 0.2928, 0.4651, 0.2963, 0.4828, 0.25, 0.4874, 0.2928, 0.4651, 0.3339, 0.4527, 0.3408, 0.4693, 0.2963, 0.4828, 0.3339, 0.4527, 0.3719, 0.4324, 0.3819, 0.4474, 0.3408, 0.4693, 0.3719, 0.4324, 0.4051, 0.4051, 0.4178, 0.4178, 0.3819, 0.4474, 0.4051, 0.4051, 0.4324, 0.3719, 0.4474, 0.3819, 0.4178, 0.4178, 0.4324, 0.3719, 0.4527, 0.3339, 0.4693, 0.3408, 0.4474, 0.3819, 0.4527, 0.3339, 0.4651, 0.2928, 0.4828, 0.2963, 0.4693, 0.3408, 0.4651, 0.2928, 0.4694, 0.25, 0.4874, 0.25, 0.4828, 0.2963, 0.4694, 0.25, 0.4651, 0.2072, 0.4828, 0.2037, 0.4874, 0.25, 0.4651, 0.2072, 0.4527, 0.1661, 0.4693, 0.1592, 0.4828, 0.2037, 0.4527, 0.1661, 0.4324, 0.1281, 0.4474, 0.1181, 0.4693, 0.1592, 0.4324, 0.1281, 0.4051, 0.09489, 0.4178, 0.08217, 0.4474, 0.1181, 0.4051, 0.09489, 0.3719, 0.06761, 0.3819, 0.05265, 0.4178, 0.08217, 0.3719, 0.06761, 0.3339, 0.04734, 0.3408, 0.03072, 0.3819, 0.05265, 0.3339, 0.04734, 0.2928, 0.03486, 0.2963, 0.01721, 0.3408, 0.03072, 0.2928, 0.03486, 0.25, 0.03065, 0.25, 0.01265, 0.2963, 0.01721, 0.25, 0.03065, 0.2072, 0.03486, 0.2037, 0.01721, 0.25, 0.01265, 0.2072, 0.03486, 0.1661, 0.04734, 0.1592, 0.03072, 0.2037, 0.01721, 0.1661, 0.04734, 0.1281, 0.06761, 0.1181, 0.05265, 0.1592, 0.03072, 0.1281, 0.06761, 0.09489, 0.09489, 0.08217, 0.08217, 0.1181, 0.05265, 0.09489, 0.09489, 0.06761, 0.1281, 0.05265, 0.1181, 0.08217, 0.08217, 0.06761, 0.1281, 0.04734, 0.1661, 0.03072, 0.1592, 0.05265, 0.1181, 0.04734, 0.1661, 0.03486, 0.2072, 0.01721, 0.2037, 0.03072, 0.1592, 0.03486, 0.2072, 0.03065, 0.25, 0.01265, 0.25, 0.01721, 0.2037, 0.03065, 0.25, 0.03486, 0.2928, 0.01721, 0.2963, 0.01265, 0.25, 0.03486, 0.2928, 0.04734, 0.3339, 0.03072, 0.3408, 0.01721, 0.2963, 0.04734, 0.3339, 0.06761, 0.3719, 0.05265, 0.3819, 0.03072, 0.3408, 0.06761, 0.3719, 0.09489, 0.4051, 0.08217, 0.4178, 0.05265, 0.3819, 0.09489, 0.4051, 0.1281, 0.4324, 0.1181, 0.4474, 0.08217, 0.4178, 0.1281, 0.4324, 0.1661, 0.4527, 0.1592, 0.4693, 0.1181, 0.4474, 0.1661, 0.4527, 0.2072, 0.4651, 0.2037, 0.4828, 0.1592, 0.4693, 0.2072, 0.4651, 0.25, 0.4694, 0.25, 0.4874, 0.2037, 0.4828, 0.2107, 0.2422, 0.213, 0.2347, 0.213, 0.2347, 0.2107, 0.2422, 0.2893, 0.2578, 0.287, 0.2653, 0.287, 0.2653, 0.2893, 0.2578, 0.2167, 0.2277, 0.2217, 0.2217, 0.2217, 0.2217, 0.2167, 0.2277, 0.2901, 0.25, 0.2893, 0.2578, 0.2893, 0.2578, 0.2901, 0.25, 0.213, 0.2347, 0.2167, 0.2277, 0.2167, 0.2277, 0.213, 0.2347, 0.2893, 0.2422, 0.2901, 0.25, 0.2901, 0.25, 0.2893, 0.2422, 0.2107, 0.2422, 0.213, 0.2347, 0.213, 0.2347, 0.2107, 0.2422, 0.287, 0.2347, 0.2893, 0.2422, 0.2893, 0.2422, 0.287, 0.2347, 0.2099, 0.25, 0.2107, 0.2422, 0.2107, 0.2422, 0.2099, 0.25, 0.2833, 0.2277, 0.287, 0.2347, 0.287, 0.2347, 0.2833, 0.2277, 0.2107, 0.2578, 0.2099, 0.25, 0.2099, 0.25, 0.2107, 0.2578, 0.2783, 0.2217, 0.2833, 0.2277, 0.2833, 0.2277, 0.2783, 0.2217, 0.213, 0.2653, 0.2107, 0.2578, 0.2107, 0.2578, 0.213, 0.2653, 0.2723, 0.2167, 0.2783, 0.2217, 0.2783, 0.2217, 0.2723, 0.2167, 0.2167, 0.2723, 0.213, 0.2653, 0.213, 0.2653, 0.2167, 0.2723, 0.2653, 0.213, 0.2723, 0.2167, 0.2723, 0.2167, 0.2653, 0.213, 0.2578, 0.2893, 0.25, 0.2901, 0.25, 0.2901, 0.2578, 0.2893, 0.2217, 0.2783, 0.2167, 0.2723, 0.2167, 0.2723, 0.2217, 0.2783, 0.2578, 0.2107, 0.2653, 0.213, 0.2653, 0.213, 0.2578, 0.2107, 0.2653, 0.287, 0.2578, 0.2893, 0.2578, 0.2893, 0.2653, 0.287, 0.2277, 0.2833, 0.2217, 0.2783, 0.2217, 0.2783, 0.2277, 0.2833, 0.25, 0.2099, 0.2578, 0.2107, 0.2578, 0.2107, 0.25, 0.2099, 0.2723, 0.2833, 0.2653, 0.287, 0.2653, 0.287, 0.2723, 0.2833, 0.2347, 0.287, 0.2277, 0.2833, 0.2277, 0.2833, 0.2347, 0.287, 0.2422, 0.2107, 0.25, 0.2099, 0.25, 0.2099, 0.2422, 0.2107, 0.2783, 0.2783, 0.2723, 0.2833, 0.2723, 0.2833, 0.2783, 0.2783, 0.2422, 0.2893, 0.2347, 0.287, 0.2347, 0.287, 0.2422, 0.2893, 0.2347, 0.213, 0.2422, 0.2107, 0.2422, 0.2107, 0.2347, 0.213, 0.2833, 0.2723, 0.2783, 0.2783, 0.2783, 0.2783, 0.2833, 0.2723, 0.25, 0.2901, 0.2422, 0.2893, 0.2422, 0.2893, 0.25, 0.2901, 0.2277, 0.2167, 0.2347, 0.213, 0.2347, 0.213, 0.2277, 0.2167, 0.287, 0.2653, 0.2833, 0.2723, 0.2833, 0.2723, 0.287, 0.2653, 0.213, 0.2653, 0.2107, 0.2578, 0.2107, 0.2578, 0.213, 0.2653, 0.287, 0.2347, 0.2893, 0.2422, 0.2893, 0.2422, 0.287, 0.2347, 0.2099, 0.25, 0.2107, 0.2422, 0.2107, 0.2422, 0.2099, 0.25, 0.2833, 0.2277, 0.287, 0.2347, 0.287, 0.2347, 0.2833, 0.2277, 0.2107, 0.2578, 0.2099, 0.25, 0.2099, 0.25, 0.2107, 0.2578, 0.2783, 0.2217, 0.2833, 0.2277, 0.2833, 0.2277, 0.2783, 0.2217, 0.213, 0.2653, 0.2107, 0.2578, 0.2107, 0.2578, 0.213, 0.2653, 0.2723, 0.2167, 0.2783, 0.2217, 0.2783, 0.2217, 0.2723, 0.2167, 0.2167, 0.2723, 0.213, 0.2653, 0.213, 0.2653, 0.2167, 0.2723, 0.2653, 0.213, 0.2723, 0.2167, 0.2723, 0.2167, 0.2653, 0.213, 0.2578, 0.2893, 0.25, 0.2901, 0.25, 0.2901, 0.2578, 0.2893, 0.2217, 0.2783, 0.2167, 0.2723, 0.2167, 0.2723, 0.2217, 0.2783, 0.2578, 0.2107, 0.2653, 0.213, 0.2653, 0.213, 0.2578, 0.2107, 0.2653, 0.287, 0.2578, 0.2893, 0.2578, 0.2893, 0.2653, 0.287, 0.2277, 0.2833, 0.2217, 0.2783, 0.2217, 0.2783, 0.2277, 0.2833, 0.25, 0.2099, 0.2578, 0.2107, 0.2578, 0.2107, 0.25, 0.2099, 0.2723, 0.2833, 0.2653, 0.287, 0.2653, 0.287, 0.2723, 0.2833, 0.2347, 0.287, 0.2277, 0.2833, 0.2277, 0.2833, 0.2347, 0.287, 0.2422, 0.2107, 0.25, 0.2099, 0.25, 0.2099, 0.2422, 0.2107, 0.2783, 0.2783, 0.2723, 0.2833, 0.2723, 0.2833, 0.2783, 0.2783, 0.2422, 0.2893, 0.2347, 0.287, 0.2347, 0.287, 0.2422, 0.2893, 0.2347, 0.213, 0.2422, 0.2107, 0.2422, 0.2107, 0.2347, 0.213, 0.2833, 0.2723, 0.2783, 0.2783, 0.2783, 0.2783, 0.2833, 0.2723, 0.25, 0.2901, 0.2422, 0.2893, 0.2422, 0.2893, 0.25, 0.2901, 0.2277, 0.2167, 0.2347, 0.213, 0.2347, 0.213, 0.2277, 0.2167, 0.287, 0.2653, 0.2833, 0.2723, 0.2833, 0.2723, 0.287, 0.2653, 0.2217, 0.2217, 0.2277, 0.2167, 0.2277, 0.2167, 0.2217, 0.2217, 0.2893, 0.2578, 0.287, 0.2653, 0.287, 0.2653, 0.2893, 0.2578, 0.2167, 0.2277, 0.2217, 0.2217, 0.2217, 0.2217, 0.2167, 0.2277, 0.2901, 0.25, 0.2893, 0.2578, 0.2893, 0.2578, 0.2901, 0.25, 0.213, 0.2347, 0.2167, 0.2277, 0.2167, 0.2277, 0.213, 0.2347, 0.2893, 0.2422, 0.2901, 0.25, 0.2901, 0.25, 0.2893, 0.2422, 0.2578, 0.2893, 0.25, 0.2901, 0.2422, 0.2893, 0.2347, 0.287, 0.2277, 0.2833, 0.2217, 0.2783, 0.2167, 0.2723, 0.213, 0.2653, 0.2107, 0.2578, 0.2099, 0.25, 0.2107, 0.2422, 0.213, 0.2347, 0.2167, 0.2277, 0.2217, 0.2217, 0.2277, 0.2167, 0.2347, 0.213, 0.2422, 0.2107, 0.25, 0.2099, 0.2578, 0.2107, 0.2653, 0.213, 0.2723, 0.2167, 0.2783, 0.2217, 0.2833, 0.2277, 0.287, 0.2347, 0.2893, 0.2422, 0.2901, 0.25, 0.2893, 0.2578, 0.287, 0.2653, 0.2833, 0.2723, 0.2783, 0.2783, 0.2723, 0.2833, 0.2653, 0.287, 0.2723, 0.2167, 0.2783, 0.2217, 0.2783, 0.2217, 0.2723, 0.2167, 0.2167, 0.2723, 0.213, 0.2653, 0.213, 0.2653, 0.2167, 0.2723, 0.2653, 0.213, 0.2723, 0.2167, 0.2723, 0.2167, 0.2653, 0.213, 0.2578, 0.2893, 0.25, 0.2901, 0.25, 0.2901, 0.2578, 0.2893, 0.2217, 0.2783, 0.2167, 0.2723, 0.2167, 0.2723, 0.2217, 0.2783, 0.2578, 0.2107, 0.2653, 0.213, 0.2653, 0.213, 0.2578, 0.2107, 0.2653, 0.287, 0.2578, 0.2893, 0.2578, 0.2893, 0.2653, 0.287, 0.2277, 0.2833, 0.2217, 0.2783, 0.2217, 0.2783, 0.2277, 0.2833, 0.25, 0.2099, 0.2578, 0.2107, 0.2578, 0.2107, 0.25, 0.2099, 0.2723, 0.2833, 0.2653, 0.287, 0.2653, 0.287, 0.2723, 0.2833, 0.2347, 0.287, 0.2277, 0.2833, 0.2277, 0.2833, 0.2347, 0.287, 0.2422, 0.2107, 0.25, 0.2099, 0.25, 0.2099, 0.2422, 0.2107, 0.2783, 0.2783, 0.2723, 0.2833, 0.2723, 0.2833, 0.2783, 0.2783, 0.2422, 0.2893, 0.2347, 0.287, 0.2347, 0.287, 0.2422, 0.2893, 0.2347, 0.213, 0.2422, 0.2107, 0.2422, 0.2107, 0.2347, 0.213, 0.2833, 0.2723, 0.2783, 0.2783, 0.2783, 0.2783, 0.2833, 0.2723, 0.25, 0.2901, 0.2422, 0.2893, 0.2422, 0.2893, 0.25, 0.2901, 0.2277, 0.2167, 0.2347, 0.213, 0.2347, 0.213, 0.2277, 0.2167, 0.287, 0.2653, 0.2833, 0.2723, 0.2833, 0.2723, 0.287, 0.2653, 0.2217, 0.2217, 0.2277, 0.2167, 0.2277, 0.2167, 0.2217, 0.2217, 0.2893, 0.2578, 0.287, 0.2653, 0.287, 0.2653, 0.2893, 0.2578, 0.2167, 0.2277, 0.2217, 0.2217, 0.2217, 0.2217, 0.2167, 0.2277, 0.2901, 0.25, 0.2893, 0.2578, 0.2893, 0.2578, 0.2901, 0.25, 0.213, 0.2347, 0.2167, 0.2277, 0.2167, 0.2277, 0.213, 0.2347, 0.2893, 0.2422, 0.2901, 0.25, 0.2901, 0.25, 0.2893, 0.2422, 0.2107, 0.2422, 0.213, 0.2347, 0.213, 0.2347, 0.2107, 0.2422, 0.287, 0.2347, 0.2893, 0.2422, 0.2893, 0.2422, 0.287, 0.2347, 0.2099, 0.25, 0.2107, 0.2422, 0.2107, 0.2422, 0.2099, 0.25, 0.2833, 0.2277, 0.287, 0.2347, 0.287, 0.2347, 0.2833, 0.2277, 0.2107, 0.2578, 0.2099, 0.25, 0.2099, 0.25, 0.2107, 0.2578, 0.2783, 0.2217, 0.2833, 0.2277, 0.2833, 0.2277, 0.2783, 0.2217, 1.0, 0.6, 1.0, 1.0, 0.9688, 1.0, 0.9688, 0.6, 0.9688, 0.6, 0.9688, 1.0, 0.9375, 1.0, 0.9375, 0.6, 0.9375, 0.6, 0.9375, 1.0, 0.9062, 1.0, 0.9062, 0.6, 0.9062, 0.6, 0.9062, 1.0, 0.875, 1.0, 0.875, 0.6, 0.875, 0.6, 0.875, 1.0, 0.8438, 1.0, 0.8438, 0.6, 0.8438, 0.6, 0.8438, 1.0, 0.8125, 1.0, 0.8125, 0.6, 0.8125, 0.6, 0.8125, 1.0, 0.7812, 1.0, 0.7812, 0.6, 0.7812, 0.6, 0.7812, 1.0, 0.75, 1.0, 0.75, 0.6, 0.75, 0.6, 0.75, 1.0, 0.7188, 1.0, 0.7188, 0.6, 0.7188, 0.6, 0.7188, 1.0, 0.6875, 1.0, 0.6875, 0.6, 0.6875, 0.6, 0.6875, 1.0, 0.6562, 1.0, 0.6562, 0.6, 0.6562, 0.6, 0.6562, 1.0, 0.625, 1.0, 0.625, 0.6, 0.625, 0.6, 0.625, 1.0, 0.5938, 1.0, 0.5938, 0.6, 0.5938, 0.6, 0.5938, 1.0, 0.5625, 1.0, 0.5625, 0.6, 0.5625, 0.6, 0.5625, 1.0, 0.5312, 1.0, 0.5312, 0.6, 0.5312, 0.6, 0.5312, 1.0, 0.5, 1.0, 0.5, 0.6, 0.5, 0.6, 0.5, 1.0, 0.4688, 1.0, 0.4688, 0.6, 0.4688, 0.6, 0.4688, 1.0, 0.4375, 1.0, 0.4375, 0.6, 0.4375, 0.6, 0.4375, 1.0, 0.4062, 1.0, 0.4062, 0.6, 0.4062, 0.6, 0.4062, 1.0, 0.375, 1.0, 0.375, 0.6, 0.375, 0.6, 0.375, 1.0, 0.3438, 1.0, 0.3438, 0.6, 0.3438, 0.6, 0.3438, 1.0, 0.3125, 1.0, 0.3125, 0.6, 0.3125, 0.6, 0.3125, 1.0, 0.2812, 1.0, 0.2812, 0.6, 0.2812, 0.6, 0.2812, 1.0, 0.25, 1.0, 0.25, 0.6, 0.25, 0.6, 0.25, 1.0, 0.2188, 1.0, 0.2188, 0.6, 0.2188, 0.6, 0.2188, 1.0, 0.1875, 1.0, 0.1875, 0.6, 0.1875, 0.6, 0.1875, 1.0, 0.1562, 1.0, 0.1562, 0.6, 0.1562, 0.6, 0.1562, 1.0, 0.125, 1.0, 0.125, 0.6, 0.125, 0.6, 0.125, 1.0, 0.09375, 1.0, 0.09375, 0.6, 0.09375, 0.6, 0.09375, 1.0, 0.0625, 1.0, 0.0625, 0.6, 0.0625, 0.6, 0.0625, 1.0, 0.03125, 1.0, 0.03125, 0.6, 0.03125, 0.6, 0.03125, 1.0, 0.0, 1.0, 0.0, 0.6, 0.25, 0.49, 0.2968, 0.4854, 0.2968, 0.4854, 0.25, 0.49, 0.02827, 0.3418, 0.05045, 0.3833, 0.05045, 0.3833, 0.02827, 0.3418, 0.9717, 0.1582, 0.9854, 0.2032, 0.9854, 0.2032, 0.9717, 0.1582, 0.6167, 0.05045, 0.6582, 0.02827, 0.6582, 0.02827, 0.6167, 0.05045, 0.4854, 0.2032, 0.4717, 0.1582, 0.4717, 0.1582, 0.4854, 0.2032, 0.5803, 0.4197, 0.5504, 0.3833, 0.5504, 0.3833, 0.5803, 0.4197, 0.1582, 0.02827, 0.1167, 0.05045, 0.1167, 0.05045, 0.1582, 0.02827, 0.8418, 0.4717, 0.7968, 0.4854, 0.7968, 0.4854, 0.8418, 0.4717, 0.05045, 0.3833, 0.08029, 0.4197, 0.08029, 0.4197, 0.05045, 0.3833, 0.9496, 0.1167, 0.9717, 0.1582, 0.9717, 0.1582, 0.9496, 0.1167, 0.2968, 0.4854, 0.3418, 0.4717, 0.3418, 0.4717, 0.2968, 0.4854, 0.5803, 0.08029, 0.6167, 0.05045, 0.6167, 0.05045, 0.5803, 0.08029, 0.4717, 0.1582, 0.4496, 0.1167, 0.4496, 0.1167, 0.4717, 0.1582, 0.6167, 0.4496, 0.5803, 0.4197, 0.5803, 0.4197, 0.6167, 0.4496, 0.1167, 0.05045, 0.08029, 0.08029, 0.08029, 0.08029, 0.1167, 0.05045, 0.8833, 0.4496, 0.8418, 0.4717, 0.8418, 0.4717, 0.8833, 0.4496, 0.08029, 0.4197, 0.1167, 0.4496, 0.1167, 0.4496, 0.08029, 0.4197, 0.9197, 0.08029, 0.9496, 0.1167, 0.9496, 0.1167, 0.9197, 0.08029, 0.3418, 0.4717, 0.3833, 0.4496, 0.3833, 0.4496, 0.3418, 0.4717, 0.5504, 0.1167, 0.5803, 0.08029, 0.5803, 0.08029, 0.5504, 0.1167, 0.4496, 0.1167, 0.4197, 0.08029, 0.4197, 0.08029, 0.4496, 0.1167, 0.6582, 0.4717, 0.6167, 0.4496, 0.6167, 0.4496, 0.6582, 0.4717, 0.08029, 0.08029, 0.05045, 0.1167, 0.05045, 0.1167, 0.08029, 0.08029, 0.9197, 0.4197, 0.8833, 0.4496, 0.8833, 0.4496, 0.9197, 0.4197, 0.1167, 0.4496, 0.1582, 0.4717, 0.1582, 0.4717, 0.1167, 0.4496, 0.8833, 0.05045, 0.9197, 0.08029, 0.9197, 0.08029, 0.8833, 0.05045, 0.3833, 0.4496, 0.4197, 0.4197, 0.4197, 0.4197, 0.3833, 0.4496, 0.5283, 0.1582, 0.5504, 0.1167, 0.5504, 0.1167, 0.5283, 0.1582, 0.4197, 0.08029, 0.3833, 0.05045, 0.3833, 0.05045, 0.4197, 0.08029, 0.7032, 0.4854, 0.6582, 0.4717, 0.6582, 0.4717, 0.7032, 0.4854, 0.05045, 0.1167, 0.02827, 0.1582, 0.02827, 0.1582, 0.05045, 0.1167, 0.9496, 0.3833, 0.9197, 0.4197, 0.9197, 0.4197, 0.9496, 0.3833, 0.2422, 0.2893, 0.25, 0.2901, 0.25, 0.4694, 0.2072, 0.4651, 0.2347, 0.287, 0.2422, 0.2893, 0.2072, 0.4651, 0.1661, 0.4527, 0.2277, 0.2833, 0.2347, 0.287, 0.1661, 0.4527, 0.1281, 0.4324, 0.2217, 0.2783, 0.2277, 0.2833, 0.1281, 0.4324, 0.09489, 0.4051, 0.2167, 0.2723, 0.2217, 0.2783, 0.09489, 0.4051, 0.06761, 0.3719, 0.213, 0.2653, 0.2167, 0.2723, 0.06761, 0.3719, 0.04734, 0.3339, 0.2107, 0.2578, 0.213, 0.2653, 0.04734, 0.3339, 0.03486, 0.2928, 0.2099, 0.25, 0.2107, 0.2578, 0.03486, 0.2928, 0.03065, 0.25, 0.2107, 0.2422, 0.2099, 0.25, 0.03065, 0.25, 0.03486, 0.2072, 0.213, 0.2347, 0.2107, 0.2422, 0.03486, 0.2072, 0.04734, 0.1661, 0.2167, 0.2277, 0.213, 0.2347, 0.04734, 0.1661, 0.06761, 0.1281, 0.2217, 0.2217, 0.2167, 0.2277, 0.06761, 0.1281, 0.09489, 0.09489, 0.2277, 0.2167, 0.2217, 0.2217, 0.09489, 0.09489, 0.1281, 0.06761, 0.2347, 0.213, 0.2277, 0.2167, 0.1281, 0.06761, 0.1661, 0.04734, 0.2422, 0.2107, 0.2347, 0.213, 0.1661, 0.04734, 0.2072, 0.03486, 0.25, 0.2099, 0.2422, 0.2107, 0.2072, 0.03486, 0.25, 0.03065, 0.2578, 0.2107, 0.25, 0.2099, 0.25, 0.03065, 0.2928, 0.03486, 0.2653, 0.213, 0.2578, 0.2107, 0.2928, 0.03486, 0.3339, 0.04734, 0.2723, 0.2167, 0.2653, 0.213, 0.3339, 0.04734, 0.3719, 0.06761, 0.2783, 0.2217, 0.2723, 0.2167, 0.3719, 0.06761, 0.4051, 0.09489, 0.2833, 0.2277, 0.2783, 0.2217, 0.4051, 0.09489, 0.4324, 0.1281, 0.287, 0.2347, 0.2833, 0.2277, 0.4324, 0.1281, 0.4527, 0.1661, 0.2893, 0.2422, 0.287, 0.2347, 0.4527, 0.1661, 0.4651, 0.2072, 0.2901, 0.25, 0.2893, 0.2422, 0.4651, 0.2072, 0.4694, 0.25, 0.2893, 0.2578, 0.2901, 0.25, 0.4694, 0.25, 0.4651, 0.2928, 0.287, 0.2653, 0.2893, 0.2578, 0.4651, 0.2928, 0.4527, 0.3339, 0.2833, 0.2723, 0.287, 0.2653, 0.4527, 0.3339, 0.4324, 0.3719, 0.2783, 0.2783, 0.2833, 0.2723, 0.4324, 0.3719, 0.4051, 0.4051, 0.2723, 0.2833, 0.2783, 0.2783, 0.4051, 0.4051, 0.3719, 0.4324, 0.2653, 0.287, 0.2723, 0.2833, 0.3719, 0.4324, 0.3339, 0.4527, 0.2578, 0.2893, 0.2653, 0.287, 0.3339, 0.4527, 0.2928, 0.4651, 0.25, 0.2901, 0.2578, 0.2893, 0.2928, 0.4651, 0.25, 0.4694, 0.2963, 0.01721, 0.3408, 0.03072, 0.3408, 0.03072, 0.2963, 0.01721, 0.08217, 0.4178, 0.05265, 0.3819, 0.05265, 0.3819, 0.08217, 0.4178, 0.2963, 0.4828, 0.25, 0.4874, 0.25, 0.4874, 0.2963, 0.4828, 0.3408, 0.03072, 0.3819, 0.05265, 0.3819, 0.05265, 0.3408, 0.03072, 0.05265, 0.3819, 0.03072, 0.3408, 0.03072, 0.3408, 0.05265, 0.3819, 0.3819, 0.05265, 0.4178, 0.08217, 0.4178, 0.08217, 0.3819, 0.05265, 0.03072, 0.3408, 0.01721, 0.2963, 0.01721, 0.2963, 0.03072, 0.3408, 0.4178, 0.08217, 0.4474, 0.1181, 0.4474, 0.1181, 0.4178, 0.08217, 0.01721, 0.2963, 0.01265, 0.25, 0.01265, 0.25, 0.01721, 0.2963, 0.4474, 0.1181, 0.4693, 0.1592, 0.4693, 0.1592, 0.4474, 0.1181, 0.01265, 0.25, 0.01721, 0.2037, 0.01721, 0.2037, 0.01265, 0.25, 0.4693, 0.1592, 0.4828, 0.2037, 0.4828, 0.2037, 0.4693, 0.1592, 0.01721, 0.2037, 0.03072, 0.1592, 0.03072, 0.1592, 0.01721, 0.2037, 0.4828, 0.2037, 0.4874, 0.25, 0.4874, 0.25, 0.4828, 0.2037, 0.03072, 0.1592, 0.05265, 0.1181, 0.05265, 0.1181, 0.03072, 0.1592, 0.4874, 0.25, 0.4828, 0.2963, 0.4828, 0.2963, 0.4874, 0.25, 0.05265, 0.1181, 0.08217, 0.08217, 0.08217, 0.08217, 0.05265, 0.1181, 0.4828, 0.2963, 0.4693, 0.3408, 0.4693, 0.3408, 0.4828, 0.2963, 0.08217, 0.08217, 0.1181, 0.05265, 0.1181, 0.05265, 0.08217, 0.08217, 0.4693, 0.3408, 0.4474, 0.3819, 0.4474, 0.3819, 0.4693, 0.3408, 0.1181, 0.05265, 0.1592, 0.03072, 0.1592, 0.03072, 0.1181, 0.05265, 0.25, 0.4874, 0.2037, 0.4828, 0.2037, 0.4828, 0.25, 0.4874, 0.4474, 0.3819, 0.4178, 0.4178, 0.4178, 0.4178, 0.4474, 0.3819, 0.1592, 0.03072, 0.2037, 0.01721, 0.2037, 0.01721, 0.1592, 0.03072, 0.2037, 0.4828, 0.1592, 0.4693, 0.1592, 0.4693, 0.2037, 0.4828, 0.4178, 0.4178, 0.3819, 0.4474, 0.3819, 0.4474, 0.4178, 0.4178, 0.2037, 0.01721, 0.25, 0.01265, 0.25, 0.01265, 0.2037, 0.01721, 0.1592, 0.4693, 0.1181, 0.4474, 0.1181, 0.4474, 0.1592, 0.4693, 0.3819, 0.4474, 0.3408, 0.4693, 0.3408, 0.4693, 0.3819, 0.4474, 0.25, 0.01265, 0.2963, 0.01721, 0.2963, 0.01721, 0.25, 0.01265, 0.1181, 0.4474, 0.08217, 0.4178, 0.08217, 0.4178, 0.1181, 0.4474, 0.3408, 0.4693, 0.2963, 0.4828, 0.2963, 0.4828, 0.3408, 0.4693, 0.2963, 0.01721, 0.3408, 0.03072, 0.3408, 0.03072, 0.2963, 0.01721, 0.08217, 0.4178, 0.05265, 0.3819, 0.05265, 0.3819, 0.08217, 0.4178, 0.2963, 0.4828, 0.25, 0.4874, 0.25, 0.4874, 0.2963, 0.4828, 0.3408, 0.03072, 0.3819, 0.05265, 0.3819, 0.05265, 0.3408, 0.03072, 0.05265, 0.3819, 0.03072, 0.3408, 0.03072, 0.3408, 0.05265, 0.3819, 0.3819, 0.05265, 0.4178, 0.08217, 0.4178, 0.08217, 0.3819, 0.05265, 0.03072, 0.3408, 0.01721, 0.2963, 0.01721, 0.2963, 0.03072, 0.3408, 0.4178, 0.08217, 0.4474, 0.1181, 0.4474, 0.1181, 0.4178, 0.08217, 0.01721, 0.2963, 0.01265, 0.25, 0.01265, 0.25, 0.01721, 0.2963, 0.4474, 0.1181, 0.4693, 0.1592, 0.4693, 0.1592, 0.4474, 0.1181, 0.01265, 0.25, 0.01721, 0.2037, 0.01721, 0.2037, 0.01265, 0.25, 0.4693, 0.1592, 0.4828, 0.2037, 0.4828, 0.2037, 0.4693, 0.1592, 0.01721, 0.2037, 0.03072, 0.1592, 0.03072, 0.1592, 0.01721, 0.2037, 0.4828, 0.2037, 0.4874, 0.25, 0.4874, 0.25, 0.4828, 0.2037, 0.03072, 0.1592, 0.05265, 0.1181, 0.05265, 0.1181, 0.03072, 0.1592, 0.4874, 0.25, 0.4828, 0.2963, 0.4828, 0.2963, 0.4874, 0.25, 0.05265, 0.1181, 0.08217, 0.08217, 0.08217, 0.08217, 0.05265, 0.1181, 0.4828, 0.2963, 0.4693, 0.3408, 0.4693, 0.3408, 0.4828, 0.2963, 0.08217, 0.08217, 0.1181, 0.05265, 0.1181, 0.05265, 0.08217, 0.08217, 0.4693, 0.3408, 0.4474, 0.3819, 0.4474, 0.3819, 0.4693, 0.3408, 0.1181, 0.05265, 0.1592, 0.03072, 0.1592, 0.03072, 0.1181, 0.05265, 0.25, 0.4874, 0.2037, 0.4828, 0.2037, 0.4828, 0.25, 0.4874, 0.4474, 0.3819, 0.4178, 0.4178, 0.4178, 0.4178, 0.4474, 0.3819, 0.1592, 0.03072, 0.2037, 0.01721, 0.2037, 0.01721, 0.1592, 0.03072, 0.2037, 0.4828, 0.1592, 0.4693, 0.1592, 0.4693, 0.2037, 0.4828, 0.4178, 0.4178, 0.3819, 0.4474, 0.3819, 0.4474, 0.4178, 0.4178, 0.2037, 0.01721, 0.25, 0.01265, 0.25, 0.01265, 0.2037, 0.01721, 0.1592, 0.4693, 0.1181, 0.4474, 0.1181, 0.4474, 0.1592, 0.4693, 0.3819, 0.4474, 0.3408, 0.4693, 0.3408, 0.4693, 0.3819, 0.4474, 0.25, 0.01265, 0.2963, 0.01721, 0.2963, 0.01721, 0.25, 0.01265, 0.1181, 0.4474, 0.08217, 0.4178, 0.08217, 0.4178, 0.1181, 0.4474, 0.3408, 0.4693, 0.2963, 0.4828, 0.2963, 0.4828, 0.3408, 0.4693, 0.2037, 0.4828, 0.25, 0.4874, 0.25, 0.4891, 0.2034, 0.4845, 0.1592, 0.4693, 0.2037, 0.4828, 0.2034, 0.4845, 0.1585, 0.4709, 0.1181, 0.4474, 0.1592, 0.4693, 0.1585, 0.4709, 0.1172, 0.4488, 0.08217, 0.4178, 0.1181, 0.4474, 0.1172, 0.4488, 0.08093, 0.4191, 0.05265, 0.3819, 0.08217, 0.4178, 0.08093, 0.4191, 0.05119, 0.3828, 0.03072, 0.3408, 0.05265, 0.3819, 0.05119, 0.3828, 0.0291, 0.3415, 0.01721, 0.2963, 0.03072, 0.3408, 0.0291, 0.3415, 0.01549, 0.2966, 0.01265, 0.25, 0.01721, 0.2963, 0.01549, 0.2966, 0.01089, 0.25, 0.01721, 0.2037, 0.01265, 0.25, 0.01089, 0.25, 0.01549, 0.2034, 0.03072, 0.1592, 0.01721, 0.2037, 0.01549, 0.2034, 0.0291, 0.1585, 0.05265, 0.1181, 0.03072, 0.1592, 0.0291, 0.1585, 0.05119, 0.1172, 0.08217, 0.08217, 0.05265, 0.1181, 0.05119, 0.1172, 0.08093, 0.08093, 0.1181, 0.05265, 0.08217, 0.08217, 0.08093, 0.08093, 0.1172, 0.05119, 0.1592, 0.03072, 0.1181, 0.05265, 0.1172, 0.05119, 0.1585, 0.0291, 0.2037, 0.01721, 0.1592, 0.03072, 0.1585, 0.0291, 0.2034, 0.01549, 0.25, 0.01265, 0.2037, 0.01721, 0.2034, 0.01549, 0.25, 0.01089, 0.2963, 0.01721, 0.25, 0.01265, 0.25, 0.01089, 0.2966, 0.01549, 0.3408, 0.03072, 0.2963, 0.01721, 0.2966, 0.01549, 0.3415, 0.0291, 0.3819, 0.05265, 0.3408, 0.03072, 0.3415, 0.0291, 0.3828, 0.05119, 0.4178, 0.08217, 0.3819, 0.05265, 0.3828, 0.05119, 0.4191, 0.08093, 0.4474, 0.1181, 0.4178, 0.08217, 0.4191, 0.08093, 0.4488, 0.1172, 0.4693, 0.1592, 0.4474, 0.1181, 0.4488, 0.1172, 0.4709, 0.1585, 0.4828, 0.2037, 0.4693, 0.1592, 0.4709, 0.1585, 0.4845, 0.2034, 0.4874, 0.25, 0.4828, 0.2037, 0.4845, 0.2034, 0.4891, 0.25, 0.4828, 0.2963, 0.4874, 0.25, 0.4891, 0.25, 0.4845, 0.2966, 0.4693, 0.3408, 0.4828, 0.2963, 0.4845, 0.2966, 0.4709, 0.3415, 0.4474, 0.3819, 0.4693, 0.3408, 0.4709, 0.3415, 0.4488, 0.3828, 0.4178, 0.4178, 0.4474, 0.3819, 0.4488, 0.3828, 0.4191, 0.4191, 0.3819, 0.4474, 0.4178, 0.4178, 0.4191, 0.4191, 0.3828, 0.4488, 0.3408, 0.4693, 0.3819, 0.4474, 0.3828, 0.4488, 0.3415, 0.4709, 0.2963, 0.4828, 0.3408, 0.4693, 0.3415, 0.4709, 0.2966, 0.4845, 0.25, 0.4874, 0.2963, 0.4828, 0.2966, 0.4845, 0.25, 0.4891, 0.05045, 0.1167, 0.02827, 0.1582, 0.02827, 0.1582, 0.05045, 0.1167, 0.4197, 0.08029, 0.3833, 0.05045, 0.3833, 0.05045, 0.4197, 0.08029, 0.3833, 0.4496, 0.4197, 0.4197, 0.4197, 0.4197, 0.3833, 0.4496, 0.1167, 0.4496, 0.1582, 0.4717, 0.1582, 0.4717, 0.1167, 0.4496, 0.08029, 0.08029, 0.05045, 0.1167, 0.05045, 0.1167, 0.08029, 0.08029, 0.4496, 0.1167, 0.4197, 0.08029, 0.4197, 0.08029, 0.4496, 0.1167, 0.3418, 0.4717, 0.3833, 0.4496, 0.3833, 0.4496, 0.3418, 0.4717, 0.08029, 0.4197, 0.1167, 0.4496, 0.1167, 0.4496, 0.08029, 0.4197, 0.1167, 0.05045, 0.08029, 0.08029, 0.08029, 0.08029, 0.1167, 0.05045, 0.4717, 0.1582, 0.4496, 0.1167, 0.4496, 0.1167, 0.4717, 0.1582, 0.2968, 0.4854, 0.3418, 0.4717, 0.3418, 0.4717, 0.2968, 0.4854, 0.05045, 0.3833, 0.08029, 0.4197, 0.08029, 0.4197, 0.05045, 0.3833, 0.1582, 0.02827, 0.1167, 0.05045, 0.1167, 0.05045, 0.1582, 0.02827, 0.4854, 0.2032, 0.4717, 0.1582, 0.4717, 0.1582, 0.4854, 0.2032, 0.02827, 0.3418, 0.05045, 0.3833, 0.05045, 0.3833, 0.02827, 0.3418, 0.25, 0.49, 0.2968, 0.4854, 0.2968, 0.4854, 0.25, 0.49, 0.1582, 0.4717, 0.2032, 0.4854, 0.2032, 0.4854, 0.1582, 0.4717, 0.4197, 0.4197, 0.4496, 0.3833, 0.4496, 0.3833, 0.4197, 0.4197, 0.3833, 0.05045, 0.3418, 0.02827, 0.3418, 0.02827, 0.3833, 0.05045, 0.02827, 0.1582, 0.01461, 0.2032, 0.01461, 0.2032, 0.02827, 0.1582, 0.2032, 0.4854, 0.25, 0.49, 0.25, 0.49, 0.2032, 0.4854, 0.4496, 0.3833, 0.4717, 0.3418, 0.4717, 0.3418, 0.4496, 0.3833, 0.3418, 0.02827, 0.2968, 0.01461, 0.2968, 0.01461, 0.3418, 0.02827, 0.01461, 0.2032, 0.01, 0.25, 0.01, 0.25, 0.01461, 0.2032, 0.4717, 0.3418, 0.4854, 0.2968, 0.4854, 0.2968, 0.4717, 0.3418, 0.2968, 0.01461, 0.25, 0.01, 0.25, 0.01, 0.2968, 0.01461, 0.01, 0.25, 0.01461, 0.2968, 0.01461, 0.2968, 0.01, 0.25, 0.4854, 0.2968, 0.49, 0.25, 0.49, 0.25, 0.4854, 0.2968, 0.25, 0.01, 0.2032, 0.01461, 0.2032, 0.01461, 0.25, 0.01, 0.01461, 0.2968, 0.02827, 0.3418, 0.02827, 0.3418, 0.01461, 0.2968, 0.49, 0.25, 0.4854, 0.2032, 0.4854, 0.2032, 0.49, 0.25, 0.2032, 0.01461, 0.1582, 0.02827, 0.1582, 0.02827, 0.2032, 0.01461, 0.03125, 0.5, 0.03125, 0.6, 0.0, 0.6, 0.0, 0.5, 0.0625, 0.5, 0.0625, 0.6, 0.03125, 0.6, 0.03125, 0.5, 0.09375, 0.5, 0.09375, 0.6, 0.0625, 0.6, 0.0625, 0.5, 0.125, 0.5, 0.125, 0.6, 0.09375, 0.6, 0.09375, 0.5, 0.1562, 0.5, 0.1562, 0.6, 0.125, 0.6, 0.125, 0.5, 0.1875, 0.5, 0.1875, 0.6, 0.1562, 0.6, 0.1562, 0.5, 0.2188, 0.5, 0.2188, 0.6, 0.1875, 0.6, 0.1875, 0.5, 0.25, 0.5, 0.25, 0.6, 0.2188, 0.6, 0.2188, 0.5, 0.2812, 0.5, 0.2812, 0.6, 0.25, 0.6, 0.25, 0.5, 0.3125, 0.5, 0.3125, 0.6, 0.2812, 0.6, 0.2812, 0.5, 0.3438, 0.5, 0.3438, 0.6, 0.3125, 0.6, 0.3125, 0.5, 0.375, 0.5, 0.375, 0.6, 0.3438, 0.6, 0.3438, 0.5, 0.4062, 0.5, 0.4062, 0.6, 0.375, 0.6, 0.375, 0.5, 0.4375, 0.5, 0.4375, 0.6, 0.4062, 0.6, 0.4062, 0.5, 0.4688, 0.5, 0.4688, 0.6, 0.4375, 0.6, 0.4375, 0.5, 0.5, 0.5, 0.5, 0.6, 0.4688, 0.6, 0.4688, 0.5, 0.5312, 0.5, 0.5312, 0.6, 0.5, 0.6, 0.5, 0.5, 0.5625, 0.5, 0.5625, 0.6, 0.5312, 0.6, 0.5312, 0.5, 0.5938, 0.5, 0.5938, 0.6, 0.5625, 0.6, 0.5625, 0.5, 0.625, 0.5, 0.625, 0.6, 0.5938, 0.6, 0.5938, 0.5, 0.6562, 0.5, 0.6562, 0.6, 0.625, 0.6, 0.625, 0.5, 0.6875, 0.5, 0.6875, 0.6, 0.6562, 0.6, 0.6562, 0.5, 0.7188, 0.5, 0.7188, 0.6, 0.6875, 0.6, 0.6875, 0.5, 0.75, 0.5, 0.75, 0.6, 0.7188, 0.6, 0.7188, 0.5, 0.7812, 0.5, 0.7812, 0.6, 0.75, 0.6, 0.75, 0.5, 0.8125, 0.5, 0.8125, 0.6, 0.7812, 0.6, 0.7812, 0.5, 0.8438, 0.5, 0.8438, 0.6, 0.8125, 0.6, 0.8125, 0.5, 0.875, 0.5, 0.875, 0.6, 0.8438, 0.6, 0.8438, 0.5, 0.9062, 0.5, 0.9062, 0.6, 0.875, 0.6, 0.875, 0.5, 0.9375, 0.5, 0.9375, 0.6, 0.9062, 0.6, 0.9062, 0.5, 0.9688, 0.5, 0.9688, 0.6, 0.9375, 0.6, 0.9375, 0.5, 1.0, 0.5, 1.0, 0.6, 0.9688, 0.6, 0.9688, 0.5])
me_cylinder.materials.append(mat_material)
me_cylinder.update()
me_cube_001 = bpy.data.meshes.new('Cube.001')
me_cube_001.from_pydata([(-1.17, 0.6126, 0.6126), (-1.17, -0.6126, 0.6126), (-1.17, 0.6126, -0.6126), (-1.17, -0.6126, -0.6126), (1.0, -0.6815, -0.6815), (1.0, -0.6815, 0.6815), (1.0, 0.6815, -0.6815), (1.0, 0.6815, 0.6815), (-0.7804, -1.0, -1.0), (-1.0, -0.7804, -0.7804), (-0.7804, -1.0, 1.0), (-1.0, -0.7804, 0.7804), (-1.0, 0.7804, -0.7804), (-0.7804, 1.0, -1.0), (-0.7804, 1.0, 1.0), (-1.0, 0.7804, 0.7804), (-1.17, 0.7804, 0.7804), (-1.17, -0.7804, 0.7804), (-1.17, -0.7804, -0.7804), (-1.17, 0.7804, -0.7804), (-1.409, 0.6126, 0.6126), (-1.409, -0.6126, 0.6126), (-1.409, -0.6126, -0.6126), (-1.409, 0.6126, -0.6126), (1.556, 0.3755, 0.3755), (1.556, 0.3755, -0.3755), (1.556, -0.3755, -0.3755), (1.556, -0.3755, 0.3755)], [], [(4, 5, 10, 8), (0, 2, 23, 20), (5, 4, 26, 27), (7, 14, 10, 5), (12, 9, 18, 19), (13, 14, 7, 6), (13, 8, 9, 12), (8, 10, 11, 9), (10, 14, 15, 11), (14, 13, 12, 15), (13, 6, 4, 8), (9, 11, 17, 18), (15, 12, 19, 16), (11, 15, 16, 17), (0, 1, 17, 16), (1, 3, 18, 17), (3, 2, 19, 18), (2, 0, 16, 19), (3, 1, 21, 22), (2, 3, 22, 23), (1, 0, 20, 21), (25, 24, 27, 26), (4, 6, 25, 26), (7, 5, 27, 24), (6, 7, 24, 25)])
me_cube_001.polygons.foreach_set('use_smooth', [True] * 25)
_uv = me_cube_001.uv_layers.new(name='UVMap')
_uv.uv.foreach_set('vector', [0.4271, 0.4406, 0.4154, 0.5774, 0.3608, 0.6329, 0.362, 0.3758, 0.8333, 0.8332, 0.829, 0.1491, 0.9808, 9.907e-05, 0.9795, 0.9829, 0.4154, 0.5774, 0.4271, 0.4406, 0.4678, 0.4801, 0.4692, 0.5245, 0.5508, 0.562, 0.6179, 0.6253, 0.3608, 0.6329, 0.4154, 0.5774, 0.6837, 0.2927, 0.2876, 0.3116, 0.2375, 0.2528, 0.743, 0.2419, 0.6195, 0.3679, 0.6179, 0.6253, 0.5508, 0.562, 0.5658, 0.4225, 0.6195, 0.3679, 0.362, 0.3758, 0.2876, 0.3116, 0.6837, 0.2927, 0.362, 0.3758, 0.3608, 0.6329, 0.2967, 0.708, 0.2876, 0.3116, 0.3608, 0.6329, 0.6179, 0.6253, 0.6923, 0.6895, 0.2967, 0.708, 0.6179, 0.6253, 0.6195, 0.3679, 0.6837, 0.2927, 0.6923, 0.6895, 0.6195, 0.3679, 0.5658, 0.4225, 0.4271, 0.4406, 0.362, 0.3758, 0.2876, 0.3116, 0.2967, 0.708, 0.2375, 0.7586, 0.2375, 0.2528, 0.6923, 0.6895, 0.6837, 0.2927, 0.743, 0.2419, 0.7424, 0.7483, 0.2967, 0.708, 0.6923, 0.6895, 0.7424, 0.7483, 0.2375, 0.7586, 0.8333, 0.8332, 0.1517, 0.8512, 0.2375, 0.7586, 0.7424, 0.7483, 0.1517, 0.8512, 0.1464, 0.1679, 0.2375, 0.2528, 0.2375, 0.7586, 0.1464, 0.1679, 0.829, 0.1491, 0.743, 0.2419, 0.2375, 0.2528, 0.829, 0.1491, 0.8333, 0.8332, 0.7424, 0.7483, 0.743, 0.2419, 0.1464, 0.1679, 0.1517, 0.8512, 9.905e-05, 0.9999, 9.903e-05, 0.01825, 0.829, 0.1491, 0.1464, 0.1679, 9.903e-05, 0.01825, 0.9808, 9.907e-05, 0.1517, 0.8512, 0.8333, 0.8332, 0.9795, 0.9829, 9.905e-05, 0.9999, 0.5166, 0.4835, 0.5097, 0.5277, 0.4692, 0.5245, 0.4678, 0.4801, 0.4271, 0.4406, 0.5658, 0.4225, 0.5166, 0.4835, 0.4678, 0.4801, 0.5508, 0.562, 0.4154, 0.5774, 0.4692, 0.5245, 0.5097, 0.5277, 0.5658, 0.4225, 0.5508, 0.562, 0.5097, 0.5277, 0.5166, 0.4835])
me_cube_001.materials.append(mat_material_001)
me_cube_001.update()
me_cube_002 = bpy.data.meshes.new('Cube.002')
me_cube_002.from_pydata([(0.2891, -0.6126, -0.2172), (0.2891, 0.6126, -0.2172), (0.1842, -1.046, -0.6504), (0.1842, 1.046, -0.6504), (-0.4733, -0.714, -0.3186), (-0.4733, 0.714, -0.3186), (0.2891, -0.6126, 0.3954), (0.2891, 0.6126, 0.3954), (0.1842, -1.046, 0.3954), (0.1842, 1.046, 0.3954), (-0.4733, -0.714, 0.3954), (-0.4733, 0.714, 0.3954)], [], [(3, 2, 4, 5), (1, 0, 2, 3), (7, 1, 3, 9), (9, 3, 5, 11), (2, 8, 10, 4), (4, 10, 11, 5), (0, 6, 8, 2)])
me_cube_002.polygons.foreach_set('use_smooth', [True] * 7)
_uv = me_cube_002.uv_layers.new(name='UVMap')
_uv.uv.foreach_set('vector', [0.4234, 0.2016, 0.4234, 0.04842, 0.4234, 0.04842, 0.4234, 0.2016, 0.4234, 0.2016, 0.4234, 0.04842, 0.4234, 0.04842, 0.4234, 0.2016, 0.5, 0.2016, 0.4234, 0.2016, 0.4234, 0.2016, 0.5, 0.2016, 0.5, 0.2016, 0.4234, 0.2016, 0.4234, 0.2016, 0.5, 0.2016, 0.4234, 0.04842, 0.5, 0.04842, 0.5, 0.04842, 0.4234, 0.04842, 0.4234, 0.04842, 0.5, 0.04842, 0.5, 0.2016, 0.4234, 0.2016, 0.4234, 0.04842, 0.5, 0.04842, 0.5, 0.04842, 0.4234, 0.04842])
me_cube_002.materials.append(mat_material_001)
me_cube_002.update()
me_cube_003 = bpy.data.meshes.new('Cube.003')
me_cube_003.from_pydata([(0.2891, 0.6126, 0.2172), (0.2891, -0.6126, 0.2172), (0.1842, 1.046, 0.6504), (0.1842, -1.046, 0.6504), (-0.4733, 0.714, 0.3186), (-0.4733, -0.714, 0.3186), (0.2891, -0.6126, -0.3954), (0.2891, 0.6126, -0.3954), (0.1842, -1.046, -0.3954), (0.1842, 1.046, -0.3954), (-0.4733, -0.714, -0.3954), (-0.4733, 0.714, -0.3954)], [], [(6, 1, 3, 8), (1, 0, 2, 3), (10, 5, 4, 11), (3, 2, 4, 5), (8, 3, 5, 10), (2, 9, 11, 4), (0, 7, 9, 2)])
me_cube_003.polygons.foreach_set('use_smooth', [True] * 7)
_uv = me_cube_003.uv_layers.new(name='UVMap')
_uv.uv.foreach_set('vector', [0.5, 0.04842, 0.5766, 0.04842, 0.5766, 0.04842, 0.5, 0.04842, 0.5766, 0.04842, 0.5766, 0.2016, 0.5766, 0.2016, 0.5766, 0.04842, 0.5, 0.04842, 0.5766, 0.04842, 0.5766, 0.2016, 0.5, 0.2016, 0.5766, 0.04842, 0.5766, 0.2016, 0.5766, 0.2016, 0.5766, 0.04842, 0.5, 0.04842, 0.5766, 0.04842, 0.5766, 0.04842, 0.5, 0.04842, 0.5766, 0.2016, 0.5, 0.2016, 0.5, 0.2016, 0.5766, 0.2016, 0.5766, 0.2016, 0.5, 0.2016, 0.5, 0.2016, 0.5766, 0.2016])
me_cube_003.materials.append(mat_material_001)
me_cube_003.update()

# ---- objects
ob_cylinder = bpy.data.objects.new('Cylinder', me_cylinder)
ob_cube = bpy.data.objects.new('Cube', me_cube_001)
ob_cube_001 = bpy.data.objects.new('Cube.001', me_cube_002)
ob_cube_002 = bpy.data.objects.new('Cube.002', me_cube_003)

# ---- transforms, parenting, visibility, modifiers, constraints
ob_cylinder.location = (0.0, 0.0, 0.0)
ob_cylinder.scale = (1.0, 1.0, 0.1669)
ob_cube.location = (0.0, 0.0, 2.167)
ob_cube.scale = (0.4784, 0.4784, 0.4784)
_m = ob_cube.modifiers.new('Bevel', 'BEVEL')
ob_cube_001.location = (-0.8124, 0.0, 1.978)
ob_cube_001.scale = (0.4784, 0.4784, 0.4784)
_m = ob_cube_001.modifiers.new('Bevel', 'BEVEL')
ob_cube_002.location = (-0.8124, 0.0, 2.356)
ob_cube_002.scale = (0.4784, 0.4784, 0.4784)
_m = ob_cube_002.modifiers.new('Bevel', 'BEVEL')

# ---- collection membership
col_collection.objects.link(ob_cylinder)
col_collection.objects.link(ob_cube)
col_collection.objects.link(ob_cube_001)
col_collection.objects.link(ob_cube_002)

# ---- scene / render settings (as saved in the file)
scene.frame_start = 1; scene.frame_end = 250; scene.frame_set(1)
scene.render.engine = 'BLENDER_EEVEE_NEXT'
scene.cycles.sampling_pattern = 'TABULATED_SOBOL'
bpy.context.view_layer.update()

# ---- added for rendering (the .blend has no active camera and no usable light): camera, sun
cam_auto = bpy.data.cameras.new('AutoCamera')
cam_auto.lens = 50.0
cam_auto.sensor_width = 36.0
cam_auto.clip_end = 1000.0
ob_auto_camera = bpy.data.objects.new('AutoCamera', cam_auto)
scene.collection.objects.link(ob_auto_camera)
ob_auto_camera.location = (3.17919, -3.99163, 3.90049)
ob_auto_camera.rotation_euler = (1.09748, -7.21219e-08, 0.694738)
scene.camera = ob_auto_camera
light_auto_sun = bpy.data.lights.new('AutoSun', 'SUN')
light_auto_sun.energy = 3.0
light_auto_sun.angle = 0.0523599
ob_auto_sun = bpy.data.objects.new('AutoSun', light_auto_sun)
scene.collection.objects.link(ob_auto_sun)
ob_auto_sun.rotation_euler = (0.872665, 0.174533, 0.523599)
bpy.context.view_layer.update()
